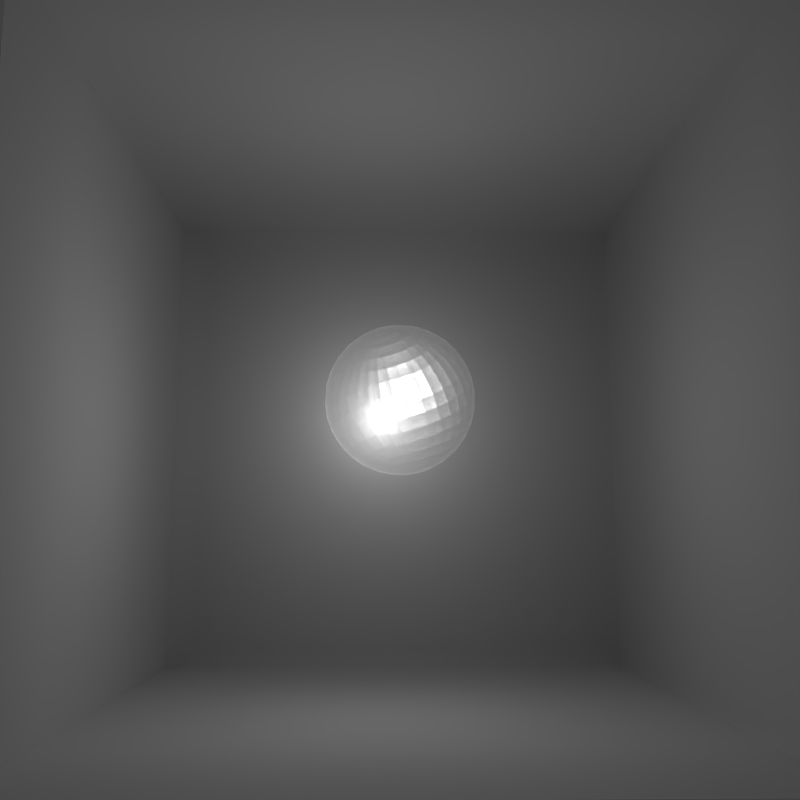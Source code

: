# Source: discoball.blend  (saved by Blender 2.76.0; exported with 4.5.12 LTS)
import bpy
from mathutils import Matrix  # noqa: F401  (used for matrix-valued properties, if any)

bpy.ops.wm.read_factory_settings(use_empty=True)
scene = bpy.context.scene
scene.name = 'Scene'

# ---- collections
col_collection_1 = bpy.data.collections.new('Collection 1'); scene.collection.children.link(col_collection_1)

# ---- images (referenced by path relative to the original .blend; pixels are not part of the script)
import os
ASSET_DIR = os.environ.get("B2B_ASSET_DIR", "")  # directory of the original .blend (textures are referenced by path, not embedded)
HERE = os.path.dirname(os.path.abspath(__file__))  # packed textures are extracted next to this script under _unpacked/

def load_image(name, relpath, width, height, colorspace="sRGB"):
    """Load a texture the original file referenced (path relative to the .blend, or extracted next to this script)."""
    p = next((c for c in (os.path.join(HERE, relpath), os.path.join(ASSET_DIR, relpath)) if relpath and os.path.exists(c)), "")
    if p:
        img = bpy.data.images.load(p, check_existing=True)
        img.name = name
    else:  # same state as the original file: an image datablock whose file is absent (Cycles renders it pink)
        img = bpy.data.images.new(name, width, height)
        img.source = "FILE"
        img.filepath = "//" + (relpath or name)
    img.colorspace_settings.name = colorspace
    return img
img_disco_ball_texture_png = load_image('disco-ball_texture.png', 'disco-ball_texture.png', 1024, 1024, 'sRGB')

# ---- materials (node trees are filled in below, after node groups)
mat_material_003 = bpy.data.materials.new('Material.003')
mat_material_003.alpha_threshold = 0.0
mat_material_003.roughness = 0.5
mat_material_001 = bpy.data.materials.new('Material.001')
mat_material_001.alpha_threshold = 0.0
mat_material_001.roughness = 0.5
mat_material = bpy.data.materials.new('Material')
mat_material.alpha_threshold = 0.0
mat_material.roughness = 0.5

# ---- material node trees
mat_material_003.use_nodes = True; mat_material_003.node_tree.nodes.clear()
_N = mat_material_003.node_tree.nodes; _L = mat_material_003.node_tree.links
n0 = _N.new('ShaderNodeVolumeScatter'); n0.name = 'Volume Scatter'; n0.location = (10, 300)
n0.width = 140
n0.inputs[1].default_value = 0.3
n0.inputs[2].default_value = 0.4
n1 = _N.new('ShaderNodeOutputMaterial'); n1.name = 'Material Output'; n1.location = (295, 160)
_L.new(n0.outputs[0], n1.inputs[1])
n1.is_active_output = True
mat_material_001.use_nodes = True; mat_material_001.node_tree.nodes.clear()
_N = mat_material_001.node_tree.nodes; _L = mat_material_001.node_tree.links
n0 = _N.new('ShaderNodeTexCoord'); n0.name = 'Texture Coordinate'; n0.location = (4, 702)
n1 = _N.new('ShaderNodeBsdfTransparent'); n1.name = 'Transparent BSDF'; n1.location = (34, -132)
n2 = _N.new('ShaderNodeBsdfDiffuse'); n2.name = 'Diffuse BSDF'; n2.location = (17, 21)
n3 = _N.new('ShaderNodeMixShader'); n3.name = 'Mix Shader'; n3.location = (255, 17)
n4 = _N.new('ShaderNodeTexImage'); n4.name = 'Image Texture'; n4.location = (411, 329)
n4.width = 140
n4.image = img_disco_ball_texture_png
n5 = _N.new('ShaderNodeOutputMaterial'); n5.name = 'Material Output'; n5.location = (695, -381)
n6 = _N.new('ShaderNodeMixShader'); n6.name = 'Mix Shader.001'; n6.location = (475, -223)
n6.inputs[0].default_value = 0.7909
n7 = _N.new('ShaderNodeBsdfAnisotropic'); n7.name = 'Glossy BSDF'; n7.location = (194, -268)
n7.distribution = 'GGX'
n7.inputs[1].default_value = 0.4472
n8 = _N.new('ShaderNodeMapping'); n8.name = 'Mapping'; n8.location = (23, 409)
n8.vector_type = 'TEXTURE'
n8.inputs[3].default_value = (0.06, 0.07, 1.0)
_L.new(n2.outputs[0], n3.inputs[1])
_L.new(n0.outputs[2], n8.inputs[0])
_L.new(n8.outputs[0], n4.inputs[0])
_L.new(n3.outputs[0], n6.inputs[1])
_L.new(n1.outputs[0], n3.inputs[2])
_L.new(n4.outputs[1], n3.inputs[0])
_L.new(n6.outputs[0], n5.inputs[0])
_L.new(n7.outputs[0], n6.inputs[2])
n5.is_active_output = True
mat_material.use_nodes = True; mat_material.node_tree.nodes.clear()
_N = mat_material.node_tree.nodes; _L = mat_material.node_tree.links
n0 = _N.new('ShaderNodeOutputMaterial'); n0.name = 'Material Output'; n0.location = (300, 300)
n1 = _N.new('ShaderNodeBsdfDiffuse'); n1.name = 'Diffuse BSDF'; n1.location = (10, 300)
_L.new(n1.outputs[0], n0.inputs[0])
n0.is_active_output = True

# ---- world
world_world = bpy.data.worlds.new('World'); scene.world = world_world
world_world.color = (0.05088, 0.05088, 0.05088)
world_world.use_sun_shadow = False
world_world.sun_shadow_jitter_overblur = 0.0
world_world.cycles.sampling_method = 'MANUAL'
world_world.cycles.sample_map_resolution = 256

# ---- cameras
cam_camera_002 = bpy.data.cameras.new('Camera.002')
cam_camera_002.clip_end = 100.0
cam_camera_002.lens = 35.0
cam_camera_002.sensor_width = 32.0
cam_camera_002.sensor_height = 18.0
cam_camera_002.display_size = 2.0
cam_camera_002.dof.focus_distance = 0.0

# ---- lights
light_lamp = bpy.data.lights.new('Lamp', 'POINT')
light_lamp.transmission_factor = 0.0
light_lamp.cutoff_distance = 30.0
light_lamp.energy = 1.0
light_lamp.shadow_buffer_clip_start = 1.001
light_lamp.shadow_soft_size = 0.0001
light_lamp.shadow_maximum_resolution = 0.006
light_lamp.use_absolute_resolution = True
light_lamp.cycles.use_multiple_importance_sampling = False
light_lamp.use_nodes = True; light_lamp.node_tree.nodes.clear()
_N = light_lamp.node_tree.nodes; _L = light_lamp.node_tree.links
n0 = _N.new('ShaderNodeOutputLight'); n0.name = 'Lamp Output'; n0.location = (300, 300)
n1 = _N.new('ShaderNodeEmission'); n1.name = 'Emission'; n1.location = (10, 300)
n1.inputs[1].default_value = 100.0
_L.new(n1.outputs[0], n0.inputs[0])
n0.is_active_output = True

# ---- meshes
me_cube = bpy.data.meshes.new('Cube')
me_cube.from_pydata([(-1.0, -1.0, -1.0), (-1.0, -1.0, 1.0), (-1.0, 1.0, -1.0), (-1.0, 1.0, 1.0), (1.0, -1.0, -1.0), (1.0, -1.0, 1.0), (1.0, 1.0, -1.0), (1.0, 1.0, 1.0)], [], [(1, 3, 2, 0), (3, 7, 6, 2), (7, 5, 4, 6), (5, 1, 0, 4), (0, 2, 6, 4), (5, 7, 3, 1)])
me_cube.materials.append(mat_material_003)
me_cube.use_remesh_preserve_volume = False
me_cube.use_remesh_preserve_attributes = False
me_cube.use_mirror_vertex_groups = False
me_cube.update()
me_sphere = bpy.data.meshes.new('Sphere')
me_sphere.from_pydata([(-0.1951, 5.96e-08, 0.9808), (-0.3827, 5.96e-08, 0.9239), (-0.5556, 5.96e-08, 0.8315), (-0.7071, 5.96e-08, 0.7071), (-0.8315, 5.96e-08, 0.5556), (-0.9239, 5.96e-08, 0.3827), (-0.9808, 5.96e-08, 0.1951), (-1.0, 5.96e-08, 1.341e-07), (-0.9808, 5.96e-08, -0.1951), (-0.9239, 5.96e-08, -0.3827), (-0.8315, 5.96e-08, -0.5556), (-0.7071, 5.96e-08, -0.7071), (-0.5556, 5.96e-08, -0.8315), (-0.3827, 5.96e-08, -0.9239), (-0.1951, 5.96e-08, -0.9808), (-0.1913, 0.03806, 0.9808), (-0.3753, 0.07466, 0.9239), (-0.5449, 0.1084, 0.8315), (-0.6935, 0.1379, 0.7071), (-0.8155, 0.1622, 0.5556), (-0.9061, 0.1802, 0.3827), (-0.9619, 0.1913, 0.1951), (-0.9808, 0.1951, 1.341e-07), (-0.9619, 0.1913, -0.1951), (-0.9061, 0.1802, -0.3827), (-0.8155, 0.1622, -0.5556), (-0.6935, 0.1379, -0.7071), (-0.5449, 0.1084, -0.8315), (-0.3753, 0.07466, -0.9239), (-0.1913, 0.03806, -0.9808), (-0.1802, 0.07466, 0.9808), (-0.3536, 0.1464, 0.9239), (-0.5133, 0.2126, 0.8315), (-0.6533, 0.2706, 0.7071), (-0.7682, 0.3182, 0.5556), (-0.8536, 0.3536, 0.3827), (-0.9061, 0.3753, 0.1951), (-0.9239, 0.3827, 1.341e-07), (-0.9061, 0.3753, -0.1951), (-0.8536, 0.3536, -0.3827), (-0.7682, 0.3182, -0.5556), (-0.6533, 0.2706, -0.7071), (-0.5133, 0.2126, -0.8315), (-0.3536, 0.1464, -0.9239), (-0.1802, 0.07466, -0.9808), (-0.1622, 0.1084, 0.9808), (-0.3182, 0.2126, 0.9239), (-0.4619, 0.3087, 0.8315), (-0.5879, 0.3928, 0.7071), (-0.6913, 0.4619, 0.5556), (-0.7682, 0.5133, 0.3827), (-0.8155, 0.5449, 0.1951), (-0.8315, 0.5556, 1.341e-07), (-0.8155, 0.5449, -0.1951), (-0.7682, 0.5133, -0.3827), (-0.6913, 0.4619, -0.5556), (-0.5879, 0.3928, -0.7071), (-0.4619, 0.3087, -0.8315), (-0.3182, 0.2126, -0.9239), (-0.1622, 0.1084, -0.9808), (-0.138, 0.138, 0.9808), (-0.2706, 0.2706, 0.9239), (-0.3928, 0.3928, 0.8315), (-0.5, 0.5, 0.7071), (-0.5879, 0.5879, 0.5556), (-0.6533, 0.6533, 0.3827), (-0.6935, 0.6935, 0.1951), (-0.7071, 0.7071, 1.341e-07), (-0.6935, 0.6935, -0.1951), (-0.6533, 0.6533, -0.3827), (-0.5879, 0.5879, -0.5556), (-0.5, 0.5, -0.7071), (-0.3928, 0.3928, -0.8315), (-0.2706, 0.2706, -0.9239), (-0.1379, 0.1379, -0.9808), (-0.1084, 0.1622, 0.9808), (-0.2126, 0.3182, 0.9239), (-0.3087, 0.4619, 0.8315), (-0.3928, 0.5879, 0.7071), (-0.4619, 0.6913, 0.5556), (-0.5133, 0.7682, 0.3827), (-0.5449, 0.8155, 0.1951), (-0.5556, 0.8315, 1.341e-07), (-0.5449, 0.8155, -0.1951), (-0.5133, 0.7682, -0.3827), (-0.4619, 0.6913, -0.5556), (-0.3928, 0.5879, -0.7071), (-0.3087, 0.4619, -0.8315), (-0.2126, 0.3182, -0.9239), (-0.1084, 0.1622, -0.9808), (-0.07466, 0.1802, 0.9808), (-0.1464, 0.3536, 0.9239), (-0.2126, 0.5133, 0.8315), (-0.2706, 0.6533, 0.7071), (-0.3182, 0.7682, 0.5556), (-0.3536, 0.8536, 0.3827), (-0.3753, 0.9061, 0.1951), (-0.3827, 0.9239, 1.341e-07), (-0.3753, 0.9061, -0.1951), (-0.3536, 0.8536, -0.3827), (-0.3182, 0.7682, -0.5556), (-0.2706, 0.6533, -0.7071), (-0.2126, 0.5133, -0.8315), (-0.1464, 0.3536, -0.9239), (-0.07466, 0.1802, -0.9808), (-0.03806, 0.1913, 0.9808), (-0.07466, 0.3753, 0.9239), (-0.1084, 0.5449, 0.8315), (-0.1379, 0.6935, 0.7071), (-0.1622, 0.8155, 0.5556), (-0.1802, 0.9061, 0.3827), (-0.1913, 0.9619, 0.1951), (-0.1951, 0.9808, 1.341e-07), (-0.1913, 0.9619, -0.1951), (-0.1802, 0.9061, -0.3827), (-0.1622, 0.8155, -0.5556), (-0.1379, 0.6935, -0.7071), (-0.1084, 0.5449, -0.8315), (-0.07466, 0.3753, -0.9239), (-0.03806, 0.1913, -0.9808), (-1.341e-07, 0.1951, 0.9808), (-1.341e-07, 0.3827, 0.9239), (-1.341e-07, 0.5556, 0.8315), (-1.341e-07, 0.7071, 0.7071), (-1.341e-07, 0.8315, 0.5556), (-1.341e-07, 0.9239, 0.3827), (1.043e-07, 0.9808, 0.1951), (1.043e-07, 1.0, 1.341e-07), (1.043e-07, 0.9808, -0.1951), (-1.341e-07, 0.9239, -0.3827), (-1.341e-07, 0.8315, -0.5556), (-1.341e-07, 0.7071, -0.7071), (-1.341e-07, 0.5556, -0.8315), (-1.341e-07, 0.3827, -0.9239), (-1.341e-07, 0.1951, -0.9808), (0.03806, 0.1913, 0.9808), (0.07466, 0.3753, 0.9239), (0.1084, 0.5449, 0.8315), (0.1379, 0.6935, 0.7071), (0.1622, 0.8155, 0.5556), (0.1802, 0.9061, 0.3827), (0.1913, 0.9619, 0.1951), (0.1951, 0.9808, 1.341e-07), (0.1913, 0.9619, -0.1951), (0.1802, 0.9061, -0.3827), (0.1622, 0.8155, -0.5556), (0.1379, 0.6935, -0.7071), (0.1084, 0.5449, -0.8315), (0.07466, 0.3753, -0.9239), (0.03806, 0.1913, -0.9808), (0.07466, 0.1802, 0.9808), (0.1464, 0.3536, 0.9239), (0.2126, 0.5133, 0.8315), (0.2706, 0.6533, 0.7071), (0.3182, 0.7682, 0.5556), (0.3536, 0.8536, 0.3827), (0.3753, 0.9061, 0.1951), (0.3827, 0.9239, 1.341e-07), (0.3753, 0.9061, -0.1951), (0.3536, 0.8536, -0.3827), (0.3182, 0.7682, -0.5556), (0.2706, 0.6533, -0.7071), (0.2126, 0.5133, -0.8315), (0.1464, 0.3536, -0.9239), (0.07466, 0.1802, -0.9808), (0.1084, 0.1622, 0.9808), (0.2126, 0.3182, 0.9239), (0.3087, 0.4619, 0.8315), (0.3928, 0.5879, 0.7071), (0.4619, 0.6913, 0.5556), (0.5133, 0.7682, 0.3827), (0.5449, 0.8155, 0.1951), (0.5556, 0.8315, 1.341e-07), (0.5449, 0.8155, -0.1951), (0.5133, 0.7682, -0.3827), (0.4619, 0.6913, -0.5556), (0.3928, 0.5879, -0.7071), (0.3087, 0.4619, -0.8315), (0.2126, 0.3182, -0.9239), (0.1084, 0.1622, -0.9808), (0.1379, 0.138, 0.9808), (0.2706, 0.2706, 0.9239), (0.3928, 0.3928, 0.8315), (0.5, 0.5, 0.7071), (0.5879, 0.5879, 0.5556), (0.6533, 0.6533, 0.3827), (0.6935, 0.6935, 0.1951), (0.7071, 0.7071, 1.341e-07), (0.6935, 0.6935, -0.1951), (0.6533, 0.6533, -0.3827), (0.5879, 0.5879, -0.5556), (0.5, 0.5, -0.7071), (0.3928, 0.3928, -0.8315), (0.2706, 0.2706, -0.9239), (0.1379, 0.1379, -0.9808), (0.1622, 0.1084, 0.9808), (0.3182, 0.2126, 0.9239), (0.4619, 0.3087, 0.8315), (0.5879, 0.3928, 0.7071), (0.6913, 0.4619, 0.5556), (0.7682, 0.5133, 0.3827), (0.8155, 0.5449, 0.1951), (0.8315, 0.5556, 1.341e-07), (0.8155, 0.5449, -0.1951), (0.7682, 0.5133, -0.3827), (0.6913, 0.4619, -0.5556), (0.5879, 0.3928, -0.7071), (0.4619, 0.3087, -0.8315), (0.3182, 0.2126, -0.9239), (0.1622, 0.1084, -0.9808), (0.1802, 0.07466, 0.9808), (0.3536, 0.1464, 0.9239), (0.5133, 0.2126, 0.8315), (0.6533, 0.2706, 0.7071), (0.7682, 0.3182, 0.5556), (0.8536, 0.3536, 0.3827), (0.9061, 0.3753, 0.1951), (0.9239, 0.3827, 1.341e-07), (0.9061, 0.3753, -0.1951), (0.8536, 0.3536, -0.3827), (0.7682, 0.3182, -0.5556), (0.6533, 0.2706, -0.7071), (0.5133, 0.2126, -0.8315), (0.3536, 0.1464, -0.9239), (0.1802, 0.07466, -0.9808), (0.1913, 0.03806, 0.9808), (0.3753, 0.07466, 0.9239), (0.5449, 0.1084, 0.8315), (0.6935, 0.1379, 0.7071), (0.8155, 0.1622, 0.5556), (0.9061, 0.1802, 0.3827), (0.9619, 0.1913, 0.1951), (0.9808, 0.1951, 1.341e-07), (0.9619, 0.1913, -0.1951), (0.9061, 0.1802, -0.3827), (0.8155, 0.1622, -0.5556), (0.6935, 0.1379, -0.7071), (0.5449, 0.1084, -0.8315), (0.3753, 0.07466, -0.9239), (0.1913, 0.03806, -0.9808), (0.1951, 5.96e-08, 0.9808), (0.3827, 5.96e-08, 0.9239), (0.5556, 5.96e-08, 0.8315), (0.7071, 5.96e-08, 0.7071), (0.8315, 5.96e-08, 0.5556), (0.9239, 5.96e-08, 0.3827), (0.9808, 5.96e-08, 0.1951), (1.0, 5.96e-08, 1.341e-07), (0.9808, 5.96e-08, -0.1951), (0.9239, 5.96e-08, -0.3827), (0.8315, 5.96e-08, -0.5556), (0.7071, 5.96e-08, -0.7071), (0.5556, 5.96e-08, -0.8315), (0.3827, 5.96e-08, -0.9239), (0.1951, 5.96e-08, -0.9808), (0.1913, -0.03806, 0.9808), (0.3753, -0.07466, 0.9239), (0.5449, -0.1084, 0.8315), (0.6935, -0.1379, 0.7071), (0.8155, -0.1622, 0.5556), (0.9061, -0.1802, 0.3827), (0.9619, -0.1913, 0.1951), (0.9808, -0.1951, 1.341e-07), (0.9619, -0.1913, -0.1951), (0.9061, -0.1802, -0.3827), (0.8155, -0.1622, -0.5556), (0.6935, -0.1379, -0.7071), (0.5449, -0.1084, -0.8315), (0.3753, -0.07466, -0.9239), (0.1913, -0.03806, -0.9808), (0.1802, -0.07466, 0.9808), (0.3536, -0.1464, 0.9239), (0.5133, -0.2126, 0.8315), (0.6533, -0.2706, 0.7071), (0.7682, -0.3182, 0.5556), (0.8536, -0.3536, 0.3827), (0.9061, -0.3753, 0.1951), (0.9239, -0.3827, 1.341e-07), (0.9061, -0.3753, -0.1951), (0.8536, -0.3536, -0.3827), (0.7682, -0.3182, -0.5556), (0.6533, -0.2706, -0.7071), (0.5133, -0.2126, -0.8315), (0.3536, -0.1464, -0.9239), (0.1802, -0.07466, -0.9808), (0.1622, -0.1084, 0.9808), (0.3182, -0.2126, 0.9239), (0.4619, -0.3087, 0.8315), (0.5879, -0.3928, 0.7071), (0.6913, -0.4619, 0.5556), (0.7682, -0.5133, 0.3827), (0.8155, -0.5449, 0.1951), (0.8315, -0.5556, 1.341e-07), (0.8155, -0.5449, -0.1951), (0.7682, -0.5133, -0.3827), (0.6913, -0.4619, -0.5556), (0.5879, -0.3928, -0.7071), (0.4619, -0.3087, -0.8315), (0.3182, -0.2126, -0.9239), (0.1622, -0.1084, -0.9808), (0.1379, -0.1379, 0.9808), (0.2706, -0.2706, 0.9239), (0.3928, -0.3928, 0.8315), (0.5, -0.5, 0.7071), (0.5879, -0.5879, 0.5556), (0.6533, -0.6533, 0.3827), (0.6935, -0.6935, 0.1951), (0.7071, -0.7071, 1.341e-07), (0.6935, -0.6935, -0.1951), (0.6533, -0.6533, -0.3827), (0.5879, -0.5879, -0.5556), (0.5, -0.5, -0.7071), (0.3928, -0.3928, -0.8315), (0.2706, -0.2706, -0.9239), (0.1379, -0.1379, -0.9808), (0.1084, -0.1622, 0.9808), (0.2126, -0.3182, 0.9239), (0.3087, -0.4619, 0.8315), (0.3928, -0.5879, 0.7071), (0.4619, -0.6913, 0.5556), (0.5133, -0.7682, 0.3827), (0.5449, -0.8155, 0.1951), (0.5556, -0.8315, 1.341e-07), (0.5449, -0.8155, -0.1951), (0.5133, -0.7682, -0.3827), (0.4619, -0.6913, -0.5556), (0.3928, -0.5879, -0.7071), (0.3087, -0.4619, -0.8315), (0.2126, -0.3182, -0.9239), (0.1084, -0.1622, -0.9808), (-1.341e-07, 5.96e-08, -1.0), (0.07466, -0.1802, 0.9808), (0.1464, -0.3536, 0.9239), (0.2126, -0.5133, 0.8315), (0.2706, -0.6533, 0.7071), (0.3182, -0.7682, 0.5556), (0.3536, -0.8536, 0.3827), (0.3753, -0.9061, 0.1951), (0.3827, -0.9239, 1.341e-07), (0.3753, -0.9061, -0.1951), (0.3536, -0.8536, -0.3827), (0.3182, -0.7682, -0.5556), (0.2706, -0.6533, -0.7071), (0.2126, -0.5133, -0.8315), (0.1464, -0.3536, -0.9239), (0.07466, -0.1802, -0.9808), (0.03806, -0.1913, 0.9808), (0.07466, -0.3753, 0.9239), (0.1084, -0.5449, 0.8315), (0.1379, -0.6935, 0.7071), (0.1622, -0.8155, 0.5556), (0.1802, -0.9061, 0.3827), (0.1913, -0.9619, 0.1951), (0.1951, -0.9808, 1.341e-07), (0.1913, -0.9619, -0.1951), (0.1802, -0.9061, -0.3827), (0.1622, -0.8155, -0.5556), (0.1379, -0.6935, -0.7071), (0.1084, -0.5449, -0.8315), (0.07466, -0.3753, -0.9239), (0.03806, -0.1913, -0.9808), (-1.341e-07, -0.1951, 0.9808), (-1.341e-07, -0.3827, 0.9239), (-1.341e-07, -0.5556, 0.8315), (-1.341e-07, -0.7071, 0.7071), (-1.341e-07, -0.8315, 0.5556), (-1.341e-07, -0.9239, 0.3827), (-3.725e-07, -0.9808, 0.1951), (-1.341e-07, -1.0, 1.341e-07), (-3.725e-07, -0.9808, -0.1951), (-1.341e-07, -0.9239, -0.3827), (-1.341e-07, -0.8315, -0.5556), (-1.341e-07, -0.7071, -0.7071), (-1.341e-07, -0.5556, -0.8315), (-1.341e-07, -0.3827, -0.9239), (-1.341e-07, -0.1951, -0.9808), (-0.03806, -0.1913, 0.9808), (-0.07466, -0.3753, 0.9239), (-0.1084, -0.5449, 0.8315), (-0.1379, -0.6935, 0.7071), (-0.1622, -0.8155, 0.5556), (-0.1802, -0.9061, 0.3827), (-0.1913, -0.9619, 0.1951), (-0.1951, -0.9808, 1.341e-07), (-0.1913, -0.9619, -0.1951), (-0.1802, -0.9061, -0.3827), (-0.1622, -0.8155, -0.5556), (-0.1379, -0.6935, -0.7071), (-0.1084, -0.5449, -0.8315), (-0.07466, -0.3753, -0.9239), (-0.03806, -0.1913, -0.9808), (-0.07466, -0.1802, 0.9808), (-0.1464, -0.3536, 0.9239), (-0.2126, -0.5133, 0.8315), (-0.2706, -0.6533, 0.7071), (-0.3182, -0.7682, 0.5556), (-0.3536, -0.8536, 0.3827), (-0.3753, -0.9061, 0.1951), (-0.3827, -0.9239, 1.341e-07), (-0.3753, -0.9061, -0.1951), (-0.3536, -0.8536, -0.3827), (-0.3182, -0.7682, -0.5556), (-0.2706, -0.6533, -0.7071), (-0.2126, -0.5133, -0.8315), (-0.1464, -0.3536, -0.9239), (-0.07466, -0.1802, -0.9808), (-0.1084, -0.1622, 0.9808), (-0.2126, -0.3182, 0.9239), (-0.3087, -0.4619, 0.8315), (-0.3928, -0.5879, 0.7071), (-0.4619, -0.6913, 0.5556), (-0.5133, -0.7682, 0.3827), (-0.5449, -0.8155, 0.1951), (-0.5556, -0.8315, 1.341e-07), (-0.5449, -0.8155, -0.1951), (-0.5133, -0.7682, -0.3827), (-0.4619, -0.6913, -0.5556), (-0.3928, -0.5879, -0.7071), (-0.3087, -0.4619, -0.8315), (-0.2126, -0.3182, -0.9239), (-0.1084, -0.1622, -0.9808), (-0.1379, -0.1379, 0.9808), (-0.2706, -0.2706, 0.9239), (-0.3928, -0.3928, 0.8315), (-0.5, -0.5, 0.7071), (-0.5879, -0.5879, 0.5556), (-0.6533, -0.6533, 0.3827), (-0.6935, -0.6935, 0.1951), (-0.7071, -0.7071, 1.341e-07), (-0.6935, -0.6935, -0.1951), (-0.6533, -0.6533, -0.3827), (-0.5879, -0.5879, -0.5556), (-0.5, -0.5, -0.7071), (-0.3928, -0.3928, -0.8315), (-0.2706, -0.2706, -0.9239), (-0.1379, -0.1379, -0.9808), (-0.1622, -0.1084, 0.9808), (-0.3182, -0.2126, 0.9239), (-0.4619, -0.3087, 0.8315), (-0.5879, -0.3928, 0.7071), (-0.6913, -0.4619, 0.5556), (-0.7682, -0.5133, 0.3827), (-0.8155, -0.5449, 0.1951), (-0.8315, -0.5556, 1.341e-07), (-0.8155, -0.5449, -0.1951), (-0.7682, -0.5133, -0.3827), (-0.6913, -0.4619, -0.5556), (-0.5879, -0.3928, -0.7071), (-0.4619, -0.3087, -0.8315), (-0.3182, -0.2126, -0.9239), (-0.1622, -0.1084, -0.9808), (-3.725e-07, -1.788e-07, 1.0), (-0.1802, -0.07466, 0.9808), (-0.3536, -0.1464, 0.9239), (-0.5133, -0.2126, 0.8315), (-0.6533, -0.2706, 0.7071), (-0.7682, -0.3182, 0.5556), (-0.8536, -0.3536, 0.3827), (-0.9061, -0.3753, 0.1951), (-0.9239, -0.3827, 1.341e-07), (-0.9061, -0.3753, -0.1951), (-0.8536, -0.3536, -0.3827), (-0.7682, -0.3182, -0.5556), (-0.6533, -0.2706, -0.7071), (-0.5133, -0.2126, -0.8315), (-0.3536, -0.1464, -0.9239), (-0.1802, -0.07466, -0.9808), (-0.1913, -0.03806, 0.9808), (-0.3753, -0.07466, 0.9239), (-0.5449, -0.1084, 0.8315), (-0.6935, -0.1379, 0.7071), (-0.8155, -0.1622, 0.5556), (-0.9061, -0.1802, 0.3827), (-0.9619, -0.1913, 0.1951), (-0.9808, -0.1951, 1.341e-07), (-0.9619, -0.1913, -0.1951), (-0.9061, -0.1802, -0.3827), (-0.8155, -0.1622, -0.5556), (-0.6935, -0.1379, -0.7071), (-0.5449, -0.1084, -0.8315), (-0.3753, -0.07466, -0.9239), (-0.1913, -0.03806, -0.9808)], [], [(8, 7, 22, 23), (1, 0, 15, 16), (9, 8, 23, 24), (2, 1, 16, 17), (10, 9, 24, 25), (3, 2, 17, 18), (11, 10, 25, 26), (4, 3, 18, 19), (12, 11, 26, 27), (5, 4, 19, 20), (13, 12, 27, 28), (6, 5, 20, 21), (14, 13, 28, 29), (7, 6, 21, 22), (22, 21, 36, 37), (23, 22, 37, 38), (16, 15, 30, 31), (24, 23, 38, 39), (17, 16, 31, 32), (25, 24, 39, 40), (18, 17, 32, 33), (26, 25, 40, 41), (19, 18, 33, 34), (27, 26, 41, 42), (20, 19, 34, 35), (28, 27, 42, 43), (21, 20, 35, 36), (29, 28, 43, 44), (41, 40, 55, 56), (34, 33, 48, 49), (42, 41, 56, 57), (35, 34, 49, 50), (43, 42, 57, 58), (36, 35, 50, 51), (44, 43, 58, 59), (37, 36, 51, 52), (38, 37, 52, 53), (31, 30, 45, 46), (39, 38, 53, 54), (32, 31, 46, 47), (40, 39, 54, 55), (33, 32, 47, 48), (53, 52, 67, 68), (46, 45, 60, 61), (54, 53, 68, 69), (47, 46, 61, 62), (55, 54, 69, 70), (48, 47, 62, 63), (56, 55, 70, 71), (49, 48, 63, 64), (57, 56, 71, 72), (50, 49, 64, 65), (58, 57, 72, 73), (51, 50, 65, 66), (59, 58, 73, 74), (52, 51, 66, 67), (64, 63, 78, 79), (72, 71, 86, 87), (65, 64, 79, 80), (73, 72, 87, 88), (66, 65, 80, 81), (74, 73, 88, 89), (67, 66, 81, 82), (68, 67, 82, 83), (61, 60, 75, 76), (69, 68, 83, 84), (62, 61, 76, 77), (70, 69, 84, 85), (63, 62, 77, 78), (71, 70, 85, 86), (83, 82, 97, 98), (76, 75, 90, 91), (84, 83, 98, 99), (77, 76, 91, 92), (85, 84, 99, 100), (78, 77, 92, 93), (86, 85, 100, 101), (79, 78, 93, 94), (87, 86, 101, 102), (80, 79, 94, 95), (88, 87, 102, 103), (81, 80, 95, 96), (89, 88, 103, 104), (82, 81, 96, 97), (102, 101, 116, 117), (95, 94, 109, 110), (103, 102, 117, 118), (96, 95, 110, 111), (104, 103, 118, 119), (97, 96, 111, 112), (98, 97, 112, 113), (91, 90, 105, 106), (99, 98, 113, 114), (92, 91, 106, 107), (100, 99, 114, 115), (93, 92, 107, 108), (101, 100, 115, 116), (94, 93, 108, 109), (114, 113, 128, 129), (107, 106, 121, 122), (115, 114, 129, 130), (108, 107, 122, 123), (116, 115, 130, 131), (109, 108, 123, 124), (117, 116, 131, 132), (110, 109, 124, 125), (118, 117, 132, 133), (111, 110, 125, 126), (119, 118, 133, 134), (112, 111, 126, 127), (113, 112, 127, 128), (106, 105, 120, 121), (133, 132, 147, 148), (126, 125, 140, 141), (134, 133, 148, 149), (127, 126, 141, 142), (128, 127, 142, 143), (121, 120, 135, 136), (129, 128, 143, 144), (122, 121, 136, 137), (130, 129, 144, 145), (123, 122, 137, 138), (131, 130, 145, 146), (124, 123, 138, 139), (132, 131, 146, 147), (125, 124, 139, 140), (137, 136, 151, 152), (145, 144, 159, 160), (138, 137, 152, 153), (146, 145, 160, 161), (139, 138, 153, 154), (147, 146, 161, 162), (140, 139, 154, 155), (148, 147, 162, 163), (141, 140, 155, 156), (149, 148, 163, 164), (142, 141, 156, 157), (143, 142, 157, 158), (136, 135, 150, 151), (144, 143, 158, 159), (156, 155, 170, 171), (164, 163, 178, 179), (157, 156, 171, 172), (158, 157, 172, 173), (151, 150, 165, 166), (159, 158, 173, 174), (152, 151, 166, 167), (160, 159, 174, 175), (153, 152, 167, 168), (161, 160, 175, 176), (154, 153, 168, 169), (162, 161, 176, 177), (155, 154, 169, 170), (163, 162, 177, 178), (175, 174, 189, 190), (168, 167, 182, 183), (176, 175, 190, 191), (169, 168, 183, 184), (177, 176, 191, 192), (170, 169, 184, 185), (178, 177, 192, 193), (171, 170, 185, 186), (179, 178, 193, 194), (172, 171, 186, 187), (173, 172, 187, 188), (166, 165, 180, 181), (174, 173, 188, 189), (167, 166, 181, 182), (194, 193, 208, 209), (187, 186, 201, 202), (188, 187, 202, 203), (181, 180, 195, 196), (189, 188, 203, 204), (182, 181, 196, 197), (190, 189, 204, 205), (183, 182, 197, 198), (191, 190, 205, 206), (184, 183, 198, 199), (192, 191, 206, 207), (185, 184, 199, 200), (193, 192, 207, 208), (186, 185, 200, 201), (198, 197, 212, 213), (206, 205, 220, 221), (199, 198, 213, 214), (207, 206, 221, 222), (200, 199, 214, 215), (208, 207, 222, 223), (201, 200, 215, 216), (209, 208, 223, 224), (202, 201, 216, 217), (203, 202, 217, 218), (196, 195, 210, 211), (204, 203, 218, 219), (197, 196, 211, 212), (205, 204, 219, 220), (217, 216, 231, 232), (218, 217, 232, 233), (211, 210, 225, 226), (219, 218, 233, 234), (212, 211, 226, 227), (220, 219, 234, 235), (213, 212, 227, 228), (221, 220, 235, 236), (214, 213, 228, 229), (222, 221, 236, 237), (215, 214, 229, 230), (223, 222, 237, 238), (216, 215, 230, 231), (224, 223, 238, 239), (236, 235, 250, 251), (229, 228, 243, 244), (237, 236, 251, 252), (230, 229, 244, 245), (238, 237, 252, 253), (231, 230, 245, 246), (239, 238, 253, 254), (232, 231, 246, 247), (233, 232, 247, 248), (226, 225, 240, 241), (234, 233, 248, 249), (227, 226, 241, 242), (235, 234, 249, 250), (228, 227, 242, 243), (248, 247, 262, 263), (241, 240, 255, 256), (249, 248, 263, 264), (242, 241, 256, 257), (250, 249, 264, 265), (243, 242, 257, 258), (251, 250, 265, 266), (244, 243, 258, 259), (252, 251, 266, 267), (245, 244, 259, 260), (253, 252, 267, 268), (246, 245, 260, 261), (254, 253, 268, 269), (247, 246, 261, 262), (267, 266, 281, 282), (260, 259, 274, 275), (268, 267, 282, 283), (261, 260, 275, 276), (269, 268, 283, 284), (262, 261, 276, 277), (263, 262, 277, 278), (256, 255, 270, 271), (264, 263, 278, 279), (257, 256, 271, 272), (265, 264, 279, 280), (258, 257, 272, 273), (266, 265, 280, 281), (259, 258, 273, 274), (271, 270, 285, 286), (279, 278, 293, 294), (272, 271, 286, 287), (280, 279, 294, 295), (273, 272, 287, 288), (281, 280, 295, 296), (274, 273, 288, 289), (282, 281, 296, 297), (275, 274, 289, 290), (283, 282, 297, 298), (276, 275, 290, 291), (284, 283, 298, 299), (277, 276, 291, 292), (278, 277, 292, 293), (290, 289, 304, 305), (298, 297, 312, 313), (291, 290, 305, 306), (299, 298, 313, 314), (292, 291, 306, 307), (293, 292, 307, 308), (286, 285, 300, 301), (294, 293, 308, 309), (287, 286, 301, 302), (295, 294, 309, 310), (288, 287, 302, 303), (296, 295, 310, 311), (289, 288, 303, 304), (297, 296, 311, 312), (309, 308, 323, 324), (302, 301, 316, 317), (310, 309, 324, 325), (303, 302, 317, 318), (311, 310, 325, 326), (304, 303, 318, 319), (312, 311, 326, 327), (305, 304, 319, 320), (313, 312, 327, 328), (306, 305, 320, 321), (314, 313, 328, 329), (307, 306, 321, 322), (308, 307, 322, 323), (301, 300, 315, 316), (328, 327, 343, 344), (321, 320, 336, 337), (329, 328, 344, 345), (322, 321, 337, 338), (323, 322, 338, 339), (316, 315, 331, 332), (324, 323, 339, 340), (317, 316, 332, 333), (325, 324, 340, 341), (318, 317, 333, 334), (326, 325, 341, 342), (319, 318, 334, 335), (327, 326, 342, 343), (320, 319, 335, 336), (333, 332, 347, 348), (341, 340, 355, 356), (334, 333, 348, 349), (342, 341, 356, 357), (335, 334, 349, 350), (343, 342, 357, 358), (336, 335, 350, 351), (344, 343, 358, 359), (337, 336, 351, 352), (345, 344, 359, 360), (338, 337, 352, 353), (339, 338, 353, 354), (332, 331, 346, 347), (340, 339, 354, 355), (352, 351, 366, 367), (360, 359, 374, 375), (353, 352, 367, 368), (354, 353, 368, 369), (347, 346, 361, 362), (355, 354, 369, 370), (348, 347, 362, 363), (356, 355, 370, 371), (349, 348, 363, 364), (357, 356, 371, 372), (350, 349, 364, 365), (358, 357, 372, 373), (351, 350, 365, 366), (359, 358, 373, 374), (371, 370, 385, 386), (364, 363, 378, 379), (372, 371, 386, 387), (365, 364, 379, 380), (373, 372, 387, 388), (366, 365, 380, 381), (374, 373, 388, 389), (367, 366, 381, 382), (375, 374, 389, 390), (368, 367, 382, 383), (369, 368, 383, 384), (362, 361, 376, 377), (370, 369, 384, 385), (363, 362, 377, 378), (390, 389, 404, 405), (383, 382, 397, 398), (384, 383, 398, 399), (377, 376, 391, 392), (385, 384, 399, 400), (378, 377, 392, 393), (386, 385, 400, 401), (379, 378, 393, 394), (387, 386, 401, 402), (380, 379, 394, 395), (388, 387, 402, 403), (381, 380, 395, 396), (389, 388, 403, 404), (382, 381, 396, 397), (402, 401, 416, 417), (395, 394, 409, 410), (403, 402, 417, 418), (396, 395, 410, 411), (404, 403, 418, 419), (397, 396, 411, 412), (405, 404, 419, 420), (398, 397, 412, 413), (399, 398, 413, 414), (392, 391, 406, 407), (400, 399, 414, 415), (393, 392, 407, 408), (401, 400, 415, 416), (394, 393, 408, 409), (414, 413, 428, 429), (407, 406, 421, 422), (415, 414, 429, 430), (408, 407, 422, 423), (416, 415, 430, 431), (409, 408, 423, 424), (417, 416, 431, 432), (410, 409, 424, 425), (418, 417, 432, 433), (411, 410, 425, 426), (419, 418, 433, 434), (412, 411, 426, 427), (420, 419, 434, 435), (413, 412, 427, 428), (425, 424, 439, 440), (433, 432, 447, 448), (426, 425, 440, 441), (434, 433, 448, 449), (427, 426, 441, 442), (435, 434, 449, 450), (428, 427, 442, 443), (429, 428, 443, 444), (422, 421, 436, 437), (430, 429, 444, 445), (423, 422, 437, 438), (431, 430, 445, 446), (424, 423, 438, 439), (432, 431, 446, 447), (444, 443, 459, 460), (437, 436, 452, 453), (445, 444, 460, 461), (438, 437, 453, 454), (446, 445, 461, 462), (439, 438, 454, 455), (447, 446, 462, 463), (440, 439, 455, 456), (448, 447, 463, 464), (441, 440, 456, 457), (449, 448, 464, 465), (442, 441, 457, 458), (450, 449, 465, 466), (443, 442, 458, 459), (464, 463, 478, 479), (457, 456, 471, 472), (465, 464, 479, 480), (458, 457, 472, 473), (466, 465, 480, 481), (459, 458, 473, 474), (460, 459, 474, 475), (453, 452, 467, 468), (461, 460, 475, 476), (454, 453, 468, 469), (462, 461, 476, 477), (455, 454, 469, 470), (463, 462, 477, 478), (456, 455, 470, 471), (0, 451, 15), (330, 14, 29), (15, 451, 30), (330, 29, 44), (30, 451, 45), (330, 44, 59), (45, 451, 60), (330, 59, 74), (60, 451, 75), (330, 74, 89), (75, 451, 90), (330, 89, 104), (90, 451, 105), (330, 104, 119), (105, 451, 120), (330, 119, 134), (120, 451, 135), (330, 134, 149), (135, 451, 150), (330, 149, 164), (150, 451, 165), (330, 164, 179), (165, 451, 180), (330, 179, 194), (180, 451, 195), (330, 194, 209), (195, 451, 210), (330, 209, 224), (210, 451, 225), (330, 224, 239), (225, 451, 240), (330, 239, 254), (330, 254, 269), (240, 451, 255), (255, 451, 270), (330, 269, 284), (270, 451, 285), (330, 284, 299), (285, 451, 300), (330, 299, 314), (300, 451, 315), (330, 314, 329), (315, 451, 331), (330, 329, 345), (331, 451, 346), (330, 345, 360), (346, 451, 361), (330, 360, 375), (361, 451, 376), (330, 375, 390), (376, 451, 391), (330, 390, 405), (391, 451, 406), (330, 405, 420), (406, 451, 421), (330, 420, 435), (421, 451, 436), (330, 435, 450), (436, 451, 452), (330, 450, 466), (452, 451, 467), (330, 466, 481), (468, 467, 0, 1), (476, 475, 8, 9), (469, 468, 1, 2), (477, 476, 9, 10), (470, 469, 2, 3), (478, 477, 10, 11), (471, 470, 3, 4), (479, 478, 11, 12), (472, 471, 4, 5), (480, 479, 12, 13), (473, 472, 5, 6), (481, 480, 13, 14), (474, 473, 6, 7), (467, 451, 0), (330, 481, 14), (475, 474, 7, 8)])
_uv = me_sphere.uv_layers.new(name='UVMap')
_uv.uv.foreach_set('vector', [0.2503, 0.4356, 0.2576, 0.4964, 0.2272, 0.5107, 0.22, 0.4498, 0.3361, 0.8529, 0.3894, 0.9015, 0.3765, 0.9111, 0.3125, 0.8656, 0.2425, 0.3749, 0.2503, 0.4356, 0.22, 0.4498, 0.2125, 0.3891, 0.3093, 0.7968, 0.3361, 0.8529, 0.3125, 0.8656, 0.2817, 0.8106, 0.2333, 0.3146, 0.2425, 0.3749, 0.2125, 0.3891, 0.2037, 0.3286, 0.293, 0.7382, 0.3093, 0.7968, 0.2817, 0.8106, 0.2638, 0.7523, 0.2214, 0.2548, 0.2333, 0.3146, 0.2037, 0.3286, 0.1928, 0.2686, 0.2816, 0.6784, 0.293, 0.7382, 0.2638, 0.7523, 0.2516, 0.6926, 0.2043, 0.1964, 0.2214, 0.2548, 0.1928, 0.2686, 0.1774, 0.2097, 0.2726, 0.618, 0.2816, 0.6784, 0.2516, 0.6926, 0.2423, 0.6322, 0.1755, 0.1409, 0.2043, 0.1964, 0.1774, 0.2097, 0.1525, 0.1531, 0.2648, 0.5573, 0.2726, 0.618, 0.2423, 0.6322, 0.2344, 0.5715, 0.1171, 0.09377, 0.1755, 0.1409, 0.1525, 0.1531, 0.1039, 0.1029, 0.2576, 0.4964, 0.2648, 0.5573, 0.2344, 0.5715, 0.2272, 0.5107, 0.2272, 0.5107, 0.2344, 0.5715, 0.2036, 0.5856, 0.1966, 0.5246, 0.22, 0.4498, 0.2272, 0.5107, 0.1966, 0.5246, 0.1899, 0.4636, 0.3125, 0.8656, 0.3765, 0.9111, 0.3643, 0.9216, 0.2873, 0.8792, 0.2125, 0.3891, 0.22, 0.4498, 0.1899, 0.4636, 0.1828, 0.4026, 0.2817, 0.8106, 0.3125, 0.8656, 0.2873, 0.8792, 0.2525, 0.8248, 0.2037, 0.3286, 0.2125, 0.3891, 0.1828, 0.4026, 0.1748, 0.3418, 0.2638, 0.7523, 0.2817, 0.8106, 0.2525, 0.8248, 0.2333, 0.7665, 0.1928, 0.2686, 0.2037, 0.3286, 0.1748, 0.3418, 0.165, 0.2815, 0.2516, 0.6926, 0.2638, 0.7523, 0.2333, 0.7665, 0.2207, 0.7068, 0.1774, 0.2097, 0.1928, 0.2686, 0.165, 0.2815, 0.1515, 0.222, 0.2423, 0.6322, 0.2516, 0.6926, 0.2207, 0.7068, 0.2114, 0.6464, 0.1525, 0.1531, 0.1774, 0.2097, 0.1515, 0.222, 0.1303, 0.1642, 0.2344, 0.5715, 0.2423, 0.6322, 0.2114, 0.6464, 0.2036, 0.5856, 0.1039, 0.1029, 0.1525, 0.1531, 0.1303, 0.1642, 0.09022, 0.1111, 0.165, 0.2815, 0.1748, 0.3418, 0.1464, 0.3539, 0.1378, 0.2931, 0.2207, 0.7068, 0.2333, 0.7665, 0.2012, 0.7805, 0.1887, 0.7205, 0.1515, 0.222, 0.165, 0.2815, 0.1378, 0.2931, 0.1264, 0.2329, 0.2114, 0.6464, 0.2207, 0.7068, 0.1887, 0.7205, 0.1797, 0.6598, 0.1303, 0.1642, 0.1515, 0.222, 0.1264, 0.2329, 0.1088, 0.174, 0.2036, 0.5856, 0.2114, 0.6464, 0.1797, 0.6598, 0.1724, 0.5988, 0.09022, 0.1111, 0.1303, 0.1642, 0.1088, 0.174, 0.07623, 0.1183, 0.1966, 0.5246, 0.2036, 0.5856, 0.1724, 0.5988, 0.1659, 0.5376, 0.1899, 0.4636, 0.1966, 0.5246, 0.1659, 0.5376, 0.1598, 0.4763, 0.2873, 0.8792, 0.3643, 0.9216, 0.3533, 0.9327, 0.2597, 0.8933, 0.1828, 0.4026, 0.1899, 0.4636, 0.1598, 0.4763, 0.1534, 0.415, 0.2525, 0.8248, 0.2873, 0.8792, 0.2597, 0.8933, 0.221, 0.839, 0.1748, 0.3418, 0.1828, 0.4026, 0.1534, 0.415, 0.1464, 0.3539, 0.2333, 0.7665, 0.2525, 0.8248, 0.221, 0.839, 0.2012, 0.7805, 0.1598, 0.4763, 0.1659, 0.5376, 0.1349, 0.5491, 0.1296, 0.4876, 0.2597, 0.8933, 0.3533, 0.9327, 0.3441, 0.9443, 0.2284, 0.9076, 0.1534, 0.415, 0.1598, 0.4763, 0.1296, 0.4876, 0.1242, 0.426, 0.221, 0.839, 0.2597, 0.8933, 0.2284, 0.9076, 0.1867, 0.8527, 0.1464, 0.3539, 0.1534, 0.415, 0.1242, 0.426, 0.1182, 0.3645, 0.2012, 0.7805, 0.221, 0.839, 0.1867, 0.8527, 0.1671, 0.7936, 0.1378, 0.2931, 0.1464, 0.3539, 0.1182, 0.3645, 0.1111, 0.3032, 0.1887, 0.7205, 0.2012, 0.7805, 0.1671, 0.7936, 0.1554, 0.7331, 0.1264, 0.2329, 0.1378, 0.2931, 0.1111, 0.3032, 0.1018, 0.2423, 0.1797, 0.6598, 0.1887, 0.7205, 0.1554, 0.7331, 0.1471, 0.6721, 0.1088, 0.174, 0.1264, 0.2329, 0.1018, 0.2423, 0.08765, 0.1823, 0.1724, 0.5988, 0.1797, 0.6598, 0.1471, 0.6721, 0.1406, 0.6107, 0.07623, 0.1183, 0.1088, 0.174, 0.08765, 0.1823, 0.062, 0.1243, 0.1659, 0.5376, 0.1724, 0.5988, 0.1406, 0.6107, 0.1349, 0.5491, 0.1554, 0.7331, 0.1671, 0.7936, 0.1309, 0.8051, 0.1207, 0.744, 0.1018, 0.2423, 0.1111, 0.3032, 0.08474, 0.3115, 0.07752, 0.25, 0.1471, 0.6721, 0.1554, 0.7331, 0.1207, 0.744, 0.1137, 0.6825, 0.08765, 0.1823, 0.1018, 0.2423, 0.07752, 0.25, 0.06681, 0.1889, 0.1406, 0.6107, 0.1471, 0.6721, 0.1137, 0.6825, 0.1082, 0.6207, 0.062, 0.1243, 0.08765, 0.1823, 0.06681, 0.1889, 0.04757, 0.1291, 0.1349, 0.5491, 0.1406, 0.6107, 0.1082, 0.6207, 0.1036, 0.5589, 0.1296, 0.4876, 0.1349, 0.5491, 0.1036, 0.5589, 0.0993, 0.497, 0.2284, 0.9076, 0.3441, 0.9443, 0.3383, 0.9563, 0.1915, 0.9215, 0.1242, 0.426, 0.1296, 0.4876, 0.0993, 0.497, 0.09497, 0.4351, 0.1867, 0.8527, 0.2284, 0.9076, 0.1915, 0.9215, 0.1489, 0.8651, 0.1182, 0.3645, 0.1242, 0.426, 0.09497, 0.4351, 0.09028, 0.3732, 0.1671, 0.7936, 0.1867, 0.8527, 0.1489, 0.8651, 0.1309, 0.8051, 0.1111, 0.3032, 0.1182, 0.3645, 0.09028, 0.3732, 0.08474, 0.3115, 0.0993, 0.497, 0.1036, 0.5589, 0.07197, 0.5664, 0.06886, 0.5042, 0.1915, 0.9215, 0.3383, 0.9563, 0.3399, 0.9685, 0.146, 0.9339, 0.09497, 0.4351, 0.0993, 0.497, 0.06886, 0.5042, 0.06577, 0.442, 0.1489, 0.8651, 0.1915, 0.9215, 0.146, 0.9339, 0.107, 0.8754, 0.09028, 0.3732, 0.09497, 0.4351, 0.06577, 0.442, 0.06245, 0.3798, 0.1309, 0.8051, 0.1489, 0.8651, 0.107, 0.8754, 0.09247, 0.8143, 0.08474, 0.3115, 0.09028, 0.3732, 0.06245, 0.3798, 0.05856, 0.3177, 0.1207, 0.744, 0.1309, 0.8051, 0.09247, 0.8143, 0.0846, 0.7526, 0.07752, 0.25, 0.08474, 0.3115, 0.05856, 0.3177, 0.05353, 0.2557, 0.1137, 0.6825, 0.1207, 0.744, 0.0846, 0.7526, 0.07935, 0.6906, 0.06681, 0.1889, 0.07752, 0.25, 0.05353, 0.2557, 0.04615, 0.1939, 0.1082, 0.6207, 0.1137, 0.6825, 0.07935, 0.6906, 0.07535, 0.6285, 0.04757, 0.1291, 0.06681, 0.1889, 0.04615, 0.1939, 0.03302, 0.1327, 0.1036, 0.5589, 0.1082, 0.6207, 0.07535, 0.6285, 0.07197, 0.5664, 0.05353, 0.2557, 0.05856, 0.3177, 0.03249, 0.3217, 0.02969, 0.2594, 0.07935, 0.6906, 0.0846, 0.7526, 0.0474, 0.7584, 0.04433, 0.6961, 0.04615, 0.1939, 0.05353, 0.2557, 0.02969, 0.2594, 0.0256, 0.1971, 0.07535, 0.6285, 0.07935, 0.6906, 0.04433, 0.6961, 0.04201, 0.6337, 0.03302, 0.1327, 0.04615, 0.1939, 0.0256, 0.1971, 0.01837, 0.135, 0.07197, 0.5664, 0.07535, 0.6285, 0.04201, 0.6337, 0.04007, 0.5713, 0.06886, 0.5042, 0.07197, 0.5664, 0.04007, 0.5713, 0.0383, 0.5089, 0.146, 0.9339, 0.3399, 0.9685, 0.3622, 0.9802, 0.08837, 0.9436, 0.06577, 0.442, 0.06886, 0.5042, 0.0383, 0.5089, 0.03655, 0.4465, 0.107, 0.8754, 0.146, 0.9339, 0.08837, 0.9436, 0.06107, 0.8826, 0.06245, 0.3798, 0.06577, 0.442, 0.03655, 0.4465, 0.03467, 0.3841, 0.09247, 0.8143, 0.107, 0.8754, 0.06107, 0.8826, 0.0521, 0.8206, 0.05856, 0.3177, 0.06245, 0.3798, 0.03467, 0.3841, 0.03249, 0.3217, 0.0846, 0.7526, 0.09247, 0.8143, 0.0521, 0.8206, 0.0474, 0.7584, 0.03655, 0.4465, 0.0383, 0.5089, 0.007653, 0.5109, 0.0073, 0.4484, 0.06107, 0.8826, 0.08837, 0.9436, 0.0185, 0.9483, 0.01236, 0.8859, 0.03467, 0.3841, 0.03655, 0.4465, 0.0073, 0.4484, 0.006923, 0.386, 0.0521, 0.8206, 0.06107, 0.8826, 0.01236, 0.8859, 0.01047, 0.8234, 0.03249, 0.3217, 0.03467, 0.3841, 0.006923, 0.386, 0.006486, 0.3235, 0.0474, 0.7584, 0.0521, 0.8206, 0.01047, 0.8234, 0.009504, 0.7609, 0.02969, 0.2594, 0.03249, 0.3217, 0.006486, 0.3235, 0.005926, 0.261, 0.04433, 0.6961, 0.0474, 0.7584, 0.009504, 0.7609, 0.008875, 0.6984, 0.0256, 0.1971, 0.02969, 0.2594, 0.005926, 0.261, 0.00511, 0.1985, 0.04201, 0.6337, 0.04433, 0.6961, 0.008875, 0.6984, 0.008404, 0.6359, 0.01837, 0.135, 0.0256, 0.1971, 0.00511, 0.1985, 0.003671, 0.136, 0.04007, 0.5713, 0.04201, 0.6337, 0.008404, 0.6359, 0.008011, 0.5734, 0.0383, 0.5089, 0.04007, 0.5713, 0.008011, 0.5734, 0.007653, 0.5109, 0.08837, 0.9436, 0.3622, 0.9802, 0.4574, 0.9885, 0.0185, 0.9483, 1.005, 0.1985, 1.006, 0.261, 0.9822, 0.2604, 0.9846, 0.198, 1.008, 0.6359, 1.009, 0.6984, 0.9733, 0.6976, 0.9747, 0.6352, 1.004, 0.136, 1.005, 0.1985, 0.9846, 0.198, 0.989, 0.1357, 1.008, 0.5734, 1.008, 0.6359, 0.9747, 0.6352, 0.9759, 0.5727, 1.008, 0.5109, 1.008, 0.5734, 0.9759, 0.5727, 0.977, 0.5103, 1.018, 0.9483, 0.4574, 0.9885, 0.6055, 0.9852, 0.9453, 0.9467, 1.007, 0.4484, 1.008, 0.5109, 0.977, 0.5103, 0.978, 0.4478, 1.012, 0.8859, 1.018, 0.9483, 0.9453, 0.9467, 0.963, 0.8848, 1.007, 0.386, 1.007, 0.4484, 0.978, 0.4478, 0.9792, 0.3853, 1.01, 0.8234, 1.012, 0.8859, 0.963, 0.8848, 0.9686, 0.8225, 1.006, 0.3235, 1.007, 0.386, 0.9792, 0.3853, 0.9805, 0.3229, 1.01, 0.7609, 1.01, 0.8234, 0.9686, 0.8225, 0.9715, 0.7601, 1.006, 0.261, 1.006, 0.3235, 0.9805, 0.3229, 0.9822, 0.2604, 1.009, 0.6984, 1.01, 0.7609, 0.9715, 0.7601, 0.9733, 0.6976, 0.963, 0.8848, 0.9453, 0.9467, 0.8811, 0.9392, 0.9155, 0.8795, 0.9792, 0.3853, 0.978, 0.4478, 0.9488, 0.4445, 0.9514, 0.3822, 0.9686, 0.8225, 0.963, 0.8848, 0.9155, 0.8795, 0.9275, 0.8179, 0.9805, 0.3229, 0.9792, 0.3853, 0.9514, 0.3822, 0.9545, 0.32, 0.9715, 0.7601, 0.9686, 0.8225, 0.9275, 0.8179, 0.9339, 0.7559, 0.9822, 0.2604, 0.9805, 0.3229, 0.9545, 0.32, 0.9584, 0.2578, 0.9733, 0.6976, 0.9715, 0.7601, 0.9339, 0.7559, 0.9381, 0.6937, 0.9846, 0.198, 0.9822, 0.2604, 0.9584, 0.2578, 0.9641, 0.1957, 0.9747, 0.6352, 0.9733, 0.6976, 0.9381, 0.6937, 0.9412, 0.6315, 0.989, 0.1357, 0.9846, 0.198, 0.9641, 0.1957, 0.9743, 0.134, 0.9759, 0.5727, 0.9747, 0.6352, 0.9412, 0.6315, 0.9439, 0.5692, 0.977, 0.5103, 0.9759, 0.5727, 0.9439, 0.5692, 0.9464, 0.5068, 0.9453, 0.9467, 0.6055, 0.9852, 0.6532, 0.9745, 0.8811, 0.9392, 0.978, 0.4478, 0.977, 0.5103, 0.9464, 0.5068, 0.9488, 0.4445, 0.9412, 0.6315, 0.9381, 0.6937, 0.9034, 0.6869, 0.9081, 0.6249, 0.9743, 0.134, 0.9641, 0.1957, 0.9435, 0.1916, 0.9597, 0.1311, 0.9439, 0.5692, 0.9412, 0.6315, 0.9081, 0.6249, 0.9121, 0.5629, 0.9464, 0.5068, 0.9439, 0.5692, 0.9121, 0.5629, 0.9159, 0.5009, 0.8811, 0.9392, 0.6532, 0.9745, 0.6623, 0.9624, 0.8299, 0.9279, 0.9488, 0.4445, 0.9464, 0.5068, 0.9159, 0.5009, 0.9196, 0.4388, 0.9155, 0.8795, 0.8811, 0.9392, 0.8299, 0.9279, 0.8715, 0.8706, 0.9514, 0.3822, 0.9488, 0.4445, 0.9196, 0.4388, 0.9236, 0.3768, 0.9275, 0.8179, 0.9155, 0.8795, 0.8715, 0.8706, 0.888, 0.8101, 0.9545, 0.32, 0.9514, 0.3822, 0.9236, 0.3768, 0.9283, 0.3148, 0.9339, 0.7559, 0.9275, 0.8179, 0.888, 0.8101, 0.8972, 0.7486, 0.9584, 0.2578, 0.9545, 0.32, 0.9283, 0.3148, 0.9345, 0.2531, 0.9381, 0.6937, 0.9339, 0.7559, 0.8972, 0.7486, 0.9034, 0.6869, 0.9641, 0.1957, 0.9584, 0.2578, 0.9345, 0.2531, 0.9435, 0.1916, 0.9236, 0.3768, 0.9196, 0.4388, 0.8904, 0.4308, 0.8957, 0.3691, 0.888, 0.8101, 0.8715, 0.8706, 0.8317, 0.8591, 0.8507, 0.7996, 0.9283, 0.3148, 0.9236, 0.3768, 0.8957, 0.3691, 0.9021, 0.3076, 0.8972, 0.7486, 0.888, 0.8101, 0.8507, 0.7996, 0.8618, 0.7388, 0.9345, 0.2531, 0.9283, 0.3148, 0.9021, 0.3076, 0.9104, 0.2464, 0.9034, 0.6869, 0.8972, 0.7486, 0.8618, 0.7388, 0.8695, 0.6775, 0.9435, 0.1916, 0.9345, 0.2531, 0.9104, 0.2464, 0.9228, 0.1858, 0.9081, 0.6249, 0.9034, 0.6869, 0.8695, 0.6775, 0.8755, 0.616, 0.9597, 0.1311, 0.9435, 0.1916, 0.9228, 0.1858, 0.9452, 0.1268, 0.9121, 0.5629, 0.9081, 0.6249, 0.8755, 0.616, 0.8807, 0.5543, 0.9159, 0.5009, 0.9121, 0.5629, 0.8807, 0.5543, 0.8855, 0.4925, 0.8299, 0.9279, 0.6623, 0.9624, 0.6594, 0.9503, 0.7891, 0.9146, 0.9196, 0.4388, 0.9159, 0.5009, 0.8855, 0.4925, 0.8904, 0.4308, 0.8715, 0.8706, 0.8299, 0.9279, 0.7891, 0.9146, 0.8317, 0.8591, 0.9452, 0.1268, 0.9228, 0.1858, 0.9018, 0.1783, 0.9308, 0.1214, 0.8807, 0.5543, 0.8755, 0.616, 0.8434, 0.6049, 0.8495, 0.5435, 0.8855, 0.4925, 0.8807, 0.5543, 0.8495, 0.5435, 0.8553, 0.4821, 0.7891, 0.9146, 0.6594, 0.9503, 0.6516, 0.9384, 0.7554, 0.9005, 0.8904, 0.4308, 0.8855, 0.4925, 0.8553, 0.4821, 0.8612, 0.4207, 0.8317, 0.8591, 0.7891, 0.9146, 0.7554, 0.9005, 0.7957, 0.8459, 0.8957, 0.3691, 0.8904, 0.4308, 0.8612, 0.4207, 0.8677, 0.3594, 0.8507, 0.7996, 0.8317, 0.8591, 0.7957, 0.8459, 0.8155, 0.7872, 0.9021, 0.3076, 0.8957, 0.3691, 0.8677, 0.3594, 0.8755, 0.2984, 0.8618, 0.7388, 0.8507, 0.7996, 0.8155, 0.7872, 0.8277, 0.727, 0.9104, 0.2464, 0.9021, 0.3076, 0.8755, 0.2984, 0.886, 0.2378, 0.8695, 0.6775, 0.8618, 0.7388, 0.8277, 0.727, 0.8364, 0.6661, 0.9228, 0.1858, 0.9104, 0.2464, 0.886, 0.2378, 0.9018, 0.1783, 0.8755, 0.616, 0.8695, 0.6775, 0.8364, 0.6661, 0.8434, 0.6049, 0.8155, 0.7872, 0.7957, 0.8459, 0.7629, 0.8319, 0.7825, 0.7736, 0.8755, 0.2984, 0.8677, 0.3594, 0.8394, 0.3481, 0.8486, 0.2875, 0.8277, 0.727, 0.8155, 0.7872, 0.7825, 0.7736, 0.7951, 0.7138, 0.886, 0.2378, 0.8755, 0.2984, 0.8486, 0.2875, 0.8611, 0.2276, 0.8364, 0.6661, 0.8277, 0.727, 0.7951, 0.7138, 0.8043, 0.6532, 0.9018, 0.1783, 0.886, 0.2378, 0.8611, 0.2276, 0.8805, 0.1693, 0.8434, 0.6049, 0.8364, 0.6661, 0.8043, 0.6532, 0.8119, 0.5923, 0.9308, 0.1214, 0.9018, 0.1783, 0.8805, 0.1693, 0.9167, 0.1148, 0.8495, 0.5435, 0.8434, 0.6049, 0.8119, 0.5923, 0.8187, 0.5312, 0.8553, 0.4821, 0.8495, 0.5435, 0.8187, 0.5312, 0.8251, 0.4701, 0.7554, 0.9005, 0.6516, 0.9384, 0.6414, 0.927, 0.7261, 0.8862, 0.8612, 0.4207, 0.8553, 0.4821, 0.8251, 0.4701, 0.8319, 0.409, 0.7957, 0.8459, 0.7554, 0.9005, 0.7261, 0.8862, 0.7629, 0.8319, 0.8677, 0.3594, 0.8612, 0.4207, 0.8319, 0.409, 0.8394, 0.3481, 0.8187, 0.5312, 0.8119, 0.5923, 0.7809, 0.5786, 0.7881, 0.5177, 0.8251, 0.4701, 0.8187, 0.5312, 0.7881, 0.5177, 0.795, 0.4568, 0.7261, 0.8862, 0.6414, 0.927, 0.6297, 0.9162, 0.6998, 0.8723, 0.8319, 0.409, 0.8251, 0.4701, 0.795, 0.4568, 0.8024, 0.3959, 0.7629, 0.8319, 0.7261, 0.8862, 0.6998, 0.8723, 0.7326, 0.8176, 0.8394, 0.3481, 0.8319, 0.409, 0.8024, 0.3959, 0.8108, 0.3353, 0.7825, 0.7736, 0.7629, 0.8319, 0.7326, 0.8176, 0.7512, 0.7594, 0.8486, 0.2875, 0.8394, 0.3481, 0.8108, 0.3353, 0.8212, 0.2752, 0.7951, 0.7138, 0.7825, 0.7736, 0.7512, 0.7594, 0.7637, 0.6997, 0.8611, 0.2276, 0.8486, 0.2875, 0.8212, 0.2752, 0.8357, 0.216, 0.8043, 0.6532, 0.7951, 0.7138, 0.7637, 0.6997, 0.7731, 0.6393, 0.8805, 0.1693, 0.8611, 0.2276, 0.8357, 0.216, 0.8587, 0.1588, 0.8119, 0.5923, 0.8043, 0.6532, 0.7731, 0.6393, 0.7809, 0.5786, 0.9167, 0.1148, 0.8805, 0.1693, 0.8587, 0.1588, 0.9029, 0.1071, 0.8212, 0.2752, 0.8108, 0.3353, 0.7816, 0.3216, 0.793, 0.2618, 0.7637, 0.6997, 0.7512, 0.7594, 0.7214, 0.7452, 0.7333, 0.6854, 0.8357, 0.216, 0.8212, 0.2752, 0.793, 0.2618, 0.8093, 0.2032, 0.7731, 0.6393, 0.7637, 0.6997, 0.7333, 0.6854, 0.7425, 0.6251, 0.8587, 0.1588, 0.8357, 0.216, 0.8093, 0.2032, 0.8361, 0.1471, 0.7809, 0.5786, 0.7731, 0.6393, 0.7425, 0.6251, 0.7503, 0.5644, 0.9029, 0.1071, 0.8587, 0.1588, 0.8361, 0.1471, 0.8894, 0.09845, 0.7881, 0.5177, 0.7809, 0.5786, 0.7503, 0.5644, 0.7576, 0.5036, 0.795, 0.4568, 0.7881, 0.5177, 0.7576, 0.5036, 0.7648, 0.4427, 0.6998, 0.8723, 0.6297, 0.9162, 0.6171, 0.9062, 0.6755, 0.8591, 0.8024, 0.3959, 0.795, 0.4568, 0.7648, 0.4427, 0.7726, 0.382, 0.7326, 0.8176, 0.6998, 0.8723, 0.6755, 0.8591, 0.7043, 0.8036, 0.8108, 0.3353, 0.8024, 0.3959, 0.7726, 0.382, 0.7816, 0.3216, 0.7512, 0.7594, 0.7326, 0.8176, 0.7043, 0.8036, 0.7214, 0.7452, 0.7648, 0.4427, 0.7576, 0.5036, 0.7272, 0.4893, 0.7344, 0.4285, 0.6755, 0.8591, 0.6171, 0.9062, 0.6039, 0.8971, 0.6525, 0.8469, 0.7726, 0.382, 0.7648, 0.4427, 0.7344, 0.4285, 0.7423, 0.3678, 0.7043, 0.8036, 0.6755, 0.8591, 0.6525, 0.8469, 0.6774, 0.7903, 0.7816, 0.3216, 0.7726, 0.382, 0.7423, 0.3678, 0.7516, 0.3074, 0.7214, 0.7452, 0.7043, 0.8036, 0.6774, 0.7903, 0.6928, 0.7314, 0.793, 0.2618, 0.7816, 0.3216, 0.7516, 0.3074, 0.7638, 0.2477, 0.7333, 0.6854, 0.7214, 0.7452, 0.6928, 0.7314, 0.7037, 0.6714, 0.8093, 0.2032, 0.793, 0.2618, 0.7638, 0.2477, 0.7817, 0.1894, 0.7425, 0.6251, 0.7333, 0.6854, 0.7037, 0.6714, 0.7125, 0.6109, 0.8361, 0.1471, 0.8093, 0.2032, 0.7817, 0.1894, 0.8125, 0.1344, 0.7503, 0.5644, 0.7425, 0.6251, 0.7125, 0.6109, 0.72, 0.5502, 0.8894, 0.09845, 0.8361, 0.1471, 0.8125, 0.1344, 0.8765, 0.08885, 0.7576, 0.5036, 0.7503, 0.5644, 0.72, 0.5502, 0.7272, 0.4893, 0.7817, 0.1894, 0.7638, 0.2477, 0.7333, 0.2335, 0.7525, 0.1752, 0.7125, 0.6109, 0.7037, 0.6714, 0.6748, 0.6582, 0.6828, 0.5974, 0.8125, 0.1344, 0.7817, 0.1894, 0.7525, 0.1752, 0.7873, 0.1208, 0.72, 0.5502, 0.7125, 0.6109, 0.6828, 0.5974, 0.6899, 0.5364, 0.8765, 0.08885, 0.8125, 0.1344, 0.7873, 0.1208, 0.8643, 0.07845, 0.7272, 0.4893, 0.72, 0.5502, 0.6899, 0.5364, 0.6966, 0.4754, 0.7344, 0.4285, 0.7272, 0.4893, 0.6966, 0.4754, 0.7036, 0.4144, 0.6525, 0.8469, 0.6039, 0.8971, 0.5902, 0.8889, 0.6303, 0.8358, 0.7423, 0.3678, 0.7344, 0.4285, 0.7036, 0.4144, 0.7114, 0.3536, 0.6774, 0.7903, 0.6525, 0.8469, 0.6303, 0.8358, 0.6515, 0.778, 0.7516, 0.3074, 0.7423, 0.3678, 0.7114, 0.3536, 0.7207, 0.2932, 0.6928, 0.7314, 0.6774, 0.7903, 0.6515, 0.778, 0.665, 0.7185, 0.7638, 0.2477, 0.7516, 0.3074, 0.7207, 0.2932, 0.7333, 0.2335, 0.7037, 0.6714, 0.6928, 0.7314, 0.665, 0.7185, 0.6748, 0.6582, 0.6303, 0.8358, 0.5902, 0.8889, 0.5762, 0.8817, 0.6088, 0.826, 0.7114, 0.3536, 0.7036, 0.4144, 0.6724, 0.4012, 0.6797, 0.3402, 0.6515, 0.778, 0.6303, 0.8358, 0.6088, 0.826, 0.6264, 0.7671, 0.7207, 0.2932, 0.7114, 0.3536, 0.6797, 0.3402, 0.6887, 0.2795, 0.665, 0.7185, 0.6515, 0.778, 0.6264, 0.7671, 0.6378, 0.7069, 0.7333, 0.2335, 0.7207, 0.2932, 0.6887, 0.2795, 0.7012, 0.2195, 0.6748, 0.6582, 0.665, 0.7185, 0.6378, 0.7069, 0.6464, 0.6461, 0.7525, 0.1752, 0.7333, 0.2335, 0.7012, 0.2195, 0.721, 0.161, 0.6828, 0.5974, 0.6748, 0.6582, 0.6464, 0.6461, 0.6534, 0.585, 0.7873, 0.1208, 0.7525, 0.1752, 0.721, 0.161, 0.7597, 0.1067, 0.6899, 0.5364, 0.6828, 0.5974, 0.6534, 0.585, 0.6598, 0.5237, 0.8643, 0.07845, 0.7873, 0.1208, 0.7597, 0.1067, 0.8533, 0.06735, 0.6966, 0.4754, 0.6899, 0.5364, 0.6598, 0.5237, 0.6659, 0.4624, 0.7036, 0.4144, 0.6966, 0.4754, 0.6659, 0.4624, 0.6724, 0.4012, 0.6534, 0.585, 0.6464, 0.6461, 0.6182, 0.6355, 0.6242, 0.574, 0.7597, 0.1067, 0.721, 0.161, 0.6867, 0.1473, 0.7284, 0.09238, 0.6598, 0.5237, 0.6534, 0.585, 0.6242, 0.574, 0.6296, 0.5124, 0.8533, 0.06735, 0.7597, 0.1067, 0.7284, 0.09238, 0.8441, 0.05569, 0.6659, 0.4624, 0.6598, 0.5237, 0.6296, 0.5124, 0.6349, 0.4509, 0.6724, 0.4012, 0.6659, 0.4624, 0.6349, 0.4509, 0.6406, 0.3893, 0.6088, 0.826, 0.5762, 0.8817, 0.562, 0.8757, 0.5876, 0.8177, 0.6797, 0.3402, 0.6724, 0.4012, 0.6406, 0.3893, 0.6471, 0.3279, 0.6264, 0.7671, 0.6088, 0.826, 0.5876, 0.8177, 0.6018, 0.7577, 0.6887, 0.2795, 0.6797, 0.3402, 0.6471, 0.3279, 0.6554, 0.2669, 0.6378, 0.7069, 0.6264, 0.7671, 0.6018, 0.7577, 0.6111, 0.6968, 0.7012, 0.2195, 0.6887, 0.2795, 0.6554, 0.2669, 0.6671, 0.2064, 0.6464, 0.6461, 0.6378, 0.7069, 0.6111, 0.6968, 0.6182, 0.6355, 0.721, 0.161, 0.7012, 0.2195, 0.6671, 0.2064, 0.6867, 0.1473, 0.6471, 0.3279, 0.6406, 0.3893, 0.6082, 0.3793, 0.6137, 0.3175, 0.6018, 0.7577, 0.5876, 0.8177, 0.5668, 0.8111, 0.5775, 0.75, 0.6554, 0.2669, 0.6471, 0.3279, 0.6137, 0.3175, 0.6207, 0.256, 0.6111, 0.6968, 0.6018, 0.7577, 0.5775, 0.75, 0.5847, 0.6885, 0.6671, 0.2064, 0.6554, 0.2669, 0.6207, 0.256, 0.6309, 0.1949, 0.6182, 0.6355, 0.6111, 0.6968, 0.5847, 0.6885, 0.5903, 0.6268, 0.6867, 0.1473, 0.6671, 0.2064, 0.6309, 0.1949, 0.6489, 0.1349, 0.6242, 0.574, 0.6182, 0.6355, 0.5903, 0.6268, 0.595, 0.5649, 0.7284, 0.09238, 0.6867, 0.1473, 0.6489, 0.1349, 0.6915, 0.07853, 0.6296, 0.5124, 0.6242, 0.574, 0.595, 0.5649, 0.5993, 0.503, 0.8441, 0.05569, 0.7284, 0.09238, 0.6915, 0.07853, 0.8383, 0.04365, 0.6349, 0.4509, 0.6296, 0.5124, 0.5993, 0.503, 0.6036, 0.4411, 0.6406, 0.3893, 0.6349, 0.4509, 0.6036, 0.4411, 0.6082, 0.3793, 0.5876, 0.8177, 0.562, 0.8757, 0.5476, 0.8709, 0.5668, 0.8111, 0.6915, 0.07853, 0.6489, 0.1349, 0.607, 0.1246, 0.646, 0.06605, 0.5993, 0.503, 0.595, 0.5649, 0.5658, 0.558, 0.5689, 0.4958, 0.8383, 0.04365, 0.6915, 0.07853, 0.646, 0.06605, 0.8399, 0.03148, 0.6036, 0.4411, 0.5993, 0.503, 0.5689, 0.4958, 0.572, 0.4336, 0.6082, 0.3793, 0.6036, 0.4411, 0.572, 0.4336, 0.5753, 0.3715, 0.5668, 0.8111, 0.5476, 0.8709, 0.533, 0.8673, 0.5461, 0.8061, 0.6137, 0.3175, 0.6082, 0.3793, 0.5753, 0.3715, 0.5793, 0.3094, 0.5775, 0.75, 0.5668, 0.8111, 0.5461, 0.8061, 0.5535, 0.7443, 0.6207, 0.256, 0.6137, 0.3175, 0.5793, 0.3094, 0.5846, 0.2474, 0.5847, 0.6885, 0.5775, 0.75, 0.5535, 0.7443, 0.5586, 0.6823, 0.6309, 0.1949, 0.6207, 0.256, 0.5846, 0.2474, 0.5925, 0.1857, 0.5903, 0.6268, 0.5847, 0.6885, 0.5586, 0.6823, 0.5624, 0.6202, 0.6489, 0.1349, 0.6309, 0.1949, 0.5925, 0.1857, 0.607, 0.1246, 0.595, 0.5649, 0.5903, 0.6268, 0.5624, 0.6202, 0.5658, 0.558, 0.5535, 0.7443, 0.5461, 0.8061, 0.5256, 0.8029, 0.5297, 0.7406, 0.5846, 0.2474, 0.5793, 0.3094, 0.5443, 0.3039, 0.5474, 0.2416, 0.5586, 0.6823, 0.5535, 0.7443, 0.5297, 0.7406, 0.5325, 0.6783, 0.5925, 0.1857, 0.5846, 0.2474, 0.5474, 0.2416, 0.5521, 0.1794, 0.5624, 0.6202, 0.5586, 0.6823, 0.5325, 0.6783, 0.5347, 0.6159, 0.607, 0.1246, 0.5925, 0.1857, 0.5521, 0.1794, 0.5611, 0.1174, 0.5658, 0.558, 0.5624, 0.6202, 0.5347, 0.6159, 0.5365, 0.5535, 0.646, 0.06605, 0.607, 0.1246, 0.5611, 0.1174, 0.5884, 0.05642, 0.5689, 0.4958, 0.5658, 0.558, 0.5365, 0.5535, 0.5383, 0.4911, 0.8399, 0.03148, 0.646, 0.06605, 0.5884, 0.05642, 0.8622, 0.01982, 0.572, 0.4336, 0.5689, 0.4958, 0.5383, 0.4911, 0.5401, 0.4287, 0.5753, 0.3715, 0.572, 0.4336, 0.5401, 0.4287, 0.542, 0.3663, 0.5461, 0.8061, 0.533, 0.8673, 0.5184, 0.865, 0.5256, 0.8029, 0.5793, 0.3094, 0.5753, 0.3715, 0.542, 0.3663, 0.5443, 0.3039, 0.5383, 0.4911, 0.5365, 0.5535, 0.5073, 0.5516, 0.5077, 0.4891, 0.8622, 0.01982, 0.5884, 0.05642, 0.5185, 0.05168, 0.9574, 0.01151, 0.5401, 0.4287, 0.5383, 0.4911, 0.5077, 0.4891, 0.508, 0.4266, 0.542, 0.3663, 0.5401, 0.4287, 0.508, 0.4266, 0.5084, 0.3641, 0.5256, 0.8029, 0.5184, 0.865, 0.5037, 0.864, 0.5051, 0.8015, 0.5443, 0.3039, 0.542, 0.3663, 0.5084, 0.3641, 0.5089, 0.3016, 0.5297, 0.7406, 0.5256, 0.8029, 0.5051, 0.8015, 0.5059, 0.739, 0.5474, 0.2416, 0.5443, 0.3039, 0.5089, 0.3016, 0.5095, 0.2391, 0.5325, 0.6783, 0.5297, 0.7406, 0.5059, 0.739, 0.5065, 0.6765, 0.5521, 0.1794, 0.5474, 0.2416, 0.5095, 0.2391, 0.5105, 0.1766, 0.5347, 0.6159, 0.5325, 0.6783, 0.5065, 0.6765, 0.5069, 0.614, 0.5611, 0.1174, 0.5521, 0.1794, 0.5105, 0.1766, 0.5124, 0.1141, 0.5365, 0.5535, 0.5347, 0.6159, 0.5069, 0.614, 0.5073, 0.5516, 0.5884, 0.05642, 0.5611, 0.1174, 0.5124, 0.1141, 0.5185, 0.05168, 0.5095, 0.2391, 0.5089, 0.3016, 0.4733, 0.3024, 0.4715, 0.2399, 0.5065, 0.6765, 0.5059, 0.739, 0.4822, 0.7396, 0.4805, 0.6771, 0.5105, 0.1766, 0.5095, 0.2391, 0.4715, 0.2399, 0.4686, 0.1775, 0.5069, 0.614, 0.5065, 0.6765, 0.4805, 0.6771, 0.4792, 0.6147, 0.5124, 0.1141, 0.5105, 0.1766, 0.4686, 0.1775, 0.463, 0.1152, 0.5073, 0.5516, 0.5069, 0.614, 0.4792, 0.6147, 0.478, 0.5522, 0.5185, 0.05168, 0.5124, 0.1141, 0.463, 0.1152, 0.4453, 0.05331, 0.5077, 0.4891, 0.5073, 0.5516, 0.478, 0.5522, 0.477, 0.4897, 0.9574, 0.01151, 0.5185, 0.05168, 1.445, 0.05331, 1.105, 0.01482, 0.508, 0.4266, 0.5077, 0.4891, 0.477, 0.4897, 0.4759, 0.4273, 0.5084, 0.3641, 0.508, 0.4266, 0.4759, 0.4273, 0.4747, 0.3648, 0.5051, 0.8015, 0.5037, 0.864, 0.489, 0.8643, 0.4846, 0.802, 0.5089, 0.3016, 0.5084, 0.3641, 0.4747, 0.3648, 0.4733, 0.3024, 0.5059, 0.739, 0.5051, 0.8015, 0.4846, 0.802, 0.4822, 0.7396, 0.1055, 0.01482, 0.4453, 0.05331, 0.3811, 0.06077, 0.1532, 0.02552, 0.4759, 0.4273, 0.477, 0.4897, 0.4464, 0.4932, 0.4439, 0.4308, 0.4747, 0.3648, 0.4759, 0.4273, 0.4439, 0.4308, 0.4412, 0.3685, 0.4846, 0.802, 0.489, 0.8643, 0.4743, 0.866, 0.4641, 0.8043, 0.4733, 0.3024, 0.4747, 0.3648, 0.4412, 0.3685, 0.4381, 0.3063, 0.4822, 0.7396, 0.4846, 0.802, 0.4641, 0.8043, 0.4584, 0.7422, 0.4715, 0.2399, 0.4733, 0.3024, 0.4381, 0.3063, 0.4339, 0.2441, 0.4805, 0.6771, 0.4822, 0.7396, 0.4584, 0.7422, 0.4545, 0.68, 0.4686, 0.1775, 0.4715, 0.2399, 0.4339, 0.2441, 0.4275, 0.1821, 0.4792, 0.6147, 0.4805, 0.6771, 0.4545, 0.68, 0.4514, 0.6178, 0.463, 0.1152, 0.4686, 0.1775, 0.4275, 0.1821, 0.4155, 0.1205, 0.478, 0.5522, 0.4792, 0.6147, 0.4514, 0.6178, 0.4488, 0.5555, 0.4453, 0.05331, 0.463, 0.1152, 0.4155, 0.1205, 0.3811, 0.06077, 0.477, 0.4897, 0.478, 0.5522, 0.4488, 0.5555, 0.4464, 0.4932, 0.4275, 0.1821, 0.4339, 0.2441, 0.3972, 0.2514, 0.388, 0.1899, 0.4514, 0.6178, 0.4545, 0.68, 0.4283, 0.6852, 0.4236, 0.6232, 0.4155, 0.1205, 0.4275, 0.1821, 0.388, 0.1899, 0.3715, 0.1294, 0.4488, 0.5555, 0.4514, 0.6178, 0.4236, 0.6232, 0.4196, 0.5612, 0.3811, 0.06077, 0.4155, 0.1205, 0.3715, 0.1294, 0.3299, 0.07206, 0.4464, 0.4932, 0.4488, 0.5555, 0.4196, 0.5612, 0.4159, 0.4991, 0.1532, 0.02552, 0.3811, 0.06077, 0.3299, 0.07206, 0.1623, 0.03757, 0.4439, 0.4308, 0.4464, 0.4932, 0.4159, 0.4991, 0.4121, 0.4371, 0.4412, 0.3685, 0.4439, 0.4308, 0.4121, 0.4371, 0.4081, 0.3751, 0.4641, 0.8043, 0.4743, 0.866, 0.4597, 0.8689, 0.4435, 0.8084, 0.4381, 0.3063, 0.4412, 0.3685, 0.4081, 0.3751, 0.4034, 0.3131, 0.4584, 0.7422, 0.4641, 0.8043, 0.4435, 0.8084, 0.4345, 0.7469, 0.4339, 0.2441, 0.4381, 0.3063, 0.4034, 0.3131, 0.3972, 0.2514, 0.4545, 0.68, 0.4584, 0.7422, 0.4345, 0.7469, 0.4283, 0.6852, 0.4081, 0.3751, 0.4121, 0.4371, 0.3807, 0.4457, 0.3755, 0.384, 0.4435, 0.8084, 0.4597, 0.8689, 0.4452, 0.8732, 0.4228, 0.8142, 0.4034, 0.3131, 0.4081, 0.3751, 0.3755, 0.384, 0.3695, 0.3225, 0.4345, 0.7469, 0.4435, 0.8084, 0.4228, 0.8142, 0.4104, 0.7536, 0.3972, 0.2514, 0.4034, 0.3131, 0.3695, 0.3225, 0.3618, 0.2612, 0.4283, 0.6852, 0.4345, 0.7469, 0.4104, 0.7536, 0.4021, 0.6924, 0.388, 0.1899, 0.3972, 0.2514, 0.3618, 0.2612, 0.3507, 0.2004, 0.4236, 0.6232, 0.4283, 0.6852, 0.4021, 0.6924, 0.3957, 0.6309, 0.3715, 0.1294, 0.388, 0.1899, 0.3507, 0.2004, 0.3317, 0.1409, 0.4196, 0.5612, 0.4236, 0.6232, 0.3957, 0.6309, 0.3904, 0.5692, 0.3299, 0.07206, 0.3715, 0.1294, 0.3317, 0.1409, 0.2891, 0.08537, 0.4159, 0.4991, 0.4196, 0.5612, 0.3904, 0.5692, 0.3855, 0.5075, 0.1623, 0.03757, 0.3299, 0.07206, 0.2891, 0.08537, 0.1594, 0.04972, 0.4121, 0.4371, 0.4159, 0.4991, 0.3855, 0.5075, 0.3807, 0.4457, 0.3957, 0.6309, 0.4021, 0.6924, 0.3755, 0.7016, 0.3677, 0.6406, 0.3317, 0.1409, 0.3507, 0.2004, 0.3155, 0.2128, 0.2957, 0.1541, 0.3904, 0.5692, 0.3957, 0.6309, 0.3677, 0.6406, 0.3612, 0.5793, 0.2891, 0.08537, 0.3317, 0.1409, 0.2957, 0.1541, 0.2554, 0.09952, 0.3855, 0.5075, 0.3904, 0.5692, 0.3612, 0.5793, 0.3553, 0.5179, 0.1594, 0.04972, 0.2891, 0.08537, 0.2554, 0.09952, 0.1516, 0.06159, 0.3807, 0.4457, 0.3855, 0.5075, 0.3553, 0.5179, 0.3495, 0.4565, 0.3755, 0.384, 0.3807, 0.4457, 0.3495, 0.4565, 0.3434, 0.3951, 0.4228, 0.8142, 0.4452, 0.8732, 0.4308, 0.8786, 0.4018, 0.8217, 0.3695, 0.3225, 0.3755, 0.384, 0.3434, 0.3951, 0.3364, 0.3339, 0.4104, 0.7536, 0.4228, 0.8142, 0.4018, 0.8217, 0.386, 0.7622, 0.3618, 0.2612, 0.3695, 0.3225, 0.3364, 0.3339, 0.3277, 0.273, 0.4021, 0.6924, 0.4104, 0.7536, 0.386, 0.7622, 0.3755, 0.7016, 0.3507, 0.2004, 0.3618, 0.2612, 0.3277, 0.273, 0.3155, 0.2128, 0.3434, 0.3951, 0.3495, 0.4565, 0.3187, 0.4688, 0.3119, 0.4077, 0.4018, 0.8217, 0.4308, 0.8786, 0.4167, 0.8852, 0.3805, 0.8307, 0.3364, 0.3339, 0.3434, 0.3951, 0.3119, 0.4077, 0.3043, 0.3468, 0.386, 0.7622, 0.4018, 0.8217, 0.3805, 0.8307, 0.3611, 0.7724, 0.3277, 0.273, 0.3364, 0.3339, 0.3043, 0.3468, 0.2951, 0.2862, 0.3755, 0.7016, 0.386, 0.7622, 0.3611, 0.7724, 0.3486, 0.7125, 0.3155, 0.2128, 0.3277, 0.273, 0.2951, 0.2862, 0.2825, 0.2264, 0.3677, 0.6406, 0.3755, 0.7016, 0.3486, 0.7125, 0.3394, 0.6519, 0.2957, 0.1541, 0.3155, 0.2128, 0.2825, 0.2264, 0.2629, 0.1681, 0.3612, 0.5793, 0.3677, 0.6406, 0.3394, 0.6519, 0.3319, 0.591, 0.2554, 0.09952, 0.2957, 0.1541, 0.2629, 0.1681, 0.2261, 0.1138, 0.3553, 0.5179, 0.3612, 0.5793, 0.3319, 0.591, 0.3251, 0.5299, 0.1516, 0.06159, 0.2554, 0.09952, 0.2261, 0.1138, 0.1414, 0.07299, 0.3495, 0.4565, 0.3553, 0.5179, 0.3251, 0.5299, 0.3187, 0.4688, 0.2629, 0.1681, 0.2825, 0.2264, 0.2512, 0.2406, 0.2326, 0.1824, 0.3319, 0.591, 0.3394, 0.6519, 0.3108, 0.6647, 0.3024, 0.6041, 0.2261, 0.1138, 0.2629, 0.1681, 0.2326, 0.1824, 0.1998, 0.1277, 0.3251, 0.5299, 0.3319, 0.591, 0.3024, 0.6041, 0.295, 0.5432, 0.1414, 0.07299, 0.2261, 0.1138, 0.1998, 0.1277, 0.1297, 0.08375, 0.3187, 0.4688, 0.3251, 0.5299, 0.295, 0.5432, 0.2881, 0.4823, 0.3119, 0.4077, 0.3187, 0.4688, 0.2881, 0.4823, 0.2809, 0.4214, 0.3805, 0.8307, 0.4167, 0.8852, 0.4029, 0.8929, 0.3587, 0.8412, 0.3043, 0.3468, 0.3119, 0.4077, 0.2809, 0.4214, 0.2731, 0.3607, 0.3611, 0.7724, 0.3805, 0.8307, 0.3587, 0.8412, 0.3357, 0.784, 0.2951, 0.2862, 0.3043, 0.3468, 0.2731, 0.3607, 0.2637, 0.3003, 0.3486, 0.7125, 0.3611, 0.7724, 0.3357, 0.784, 0.3212, 0.7248, 0.2825, 0.2264, 0.2951, 0.2862, 0.2637, 0.3003, 0.2512, 0.2406, 0.3394, 0.6519, 0.3486, 0.7125, 0.3212, 0.7248, 0.3108, 0.6647, 0.3894, 0.9015, 0.5, 0.9265, 0.3765, 0.9111, 1.0, 0.07353, 1.117, 0.09377, 1.104, 0.1029, 0.3765, 0.9111, 0.5, 0.9265, 0.3643, 0.9216, 1.0, 0.07353, 1.104, 0.1029, 1.09, 0.1111, 0.3643, 0.9216, 0.5, 0.9265, 0.3533, 0.9327, 1.0, 0.07353, 1.09, 0.1111, 1.076, 0.1183, 0.3533, 0.9327, 0.5, 0.9265, 0.3441, 0.9443, 1.0, 0.07353, 1.076, 0.1183, 1.062, 0.1243, 0.3441, 0.9443, 0.5, 0.9265, 0.3383, 0.9563, 1.0, 0.07353, 1.062, 0.1243, 1.048, 0.1291, 0.3383, 0.9563, 0.5, 0.9265, 0.3399, 0.9685, 1.0, 0.07353, 1.048, 0.1291, 1.033, 0.1327, 0.3399, 0.9685, 0.5, 0.9265, 0.3622, 0.9802, 1.0, 0.07353, 1.033, 0.1327, 1.018, 0.135, 0.3622, 0.9802, 0.5, 0.9265, 0.4574, 0.9885, 1.0, 0.07353, 1.018, 0.135, 1.004, 0.136, 0.4574, 0.9885, 0.5, 0.9265, 0.6055, 0.9852, 1.0, 0.07353, 1.004, 0.136, 0.989, 0.1357, 0.6055, 0.9852, 0.5, 0.9265, 0.6532, 0.9745, 1.0, 0.07353, 0.989, 0.1357, 0.9743, 0.134, 0.6532, 0.9745, 0.5, 0.9265, 0.6623, 0.9624, 1.0, 0.07353, 0.9743, 0.134, 0.9597, 0.1311, 0.6623, 0.9624, 0.5, 0.9265, 0.6594, 0.9503, 1.0, 0.07353, 0.9597, 0.1311, 0.9452, 0.1268, 0.6594, 0.9503, 0.5, 0.9265, 0.6516, 0.9384, 1.0, 0.07353, 0.9452, 0.1268, 0.9308, 0.1214, 0.6516, 0.9384, 0.5, 0.9265, 0.6414, 0.927, 1.0, 0.07353, 0.9308, 0.1214, 0.9167, 0.1148, 0.6414, 0.927, 0.5, 0.9265, 0.6297, 0.9162, 1.0, 0.07353, 0.9167, 0.1148, 0.9029, 0.1071, 0.6297, 0.9162, 0.5, 0.9265, 0.6171, 0.9062, 1.0, 0.07353, 0.9029, 0.1071, 0.8894, 0.09845, 1.0, 0.07353, 0.8894, 0.09845, 0.8765, 0.08885, 0.6171, 0.9062, 0.5, 0.9265, 0.6039, 0.8971, 0.6039, 0.8971, 0.5, 0.9265, 0.5902, 0.8889, 1.0, 0.07353, 0.8765, 0.08885, 0.8643, 0.07845, 0.5902, 0.8889, 0.5, 0.9265, 0.5762, 0.8817, 1.0, 0.07353, 0.8643, 0.07845, 0.8533, 0.06735, 0.5762, 0.8817, 0.5, 0.9265, 0.562, 0.8757, 1.0, 0.07353, 0.8533, 0.06735, 0.8441, 0.05569, 0.562, 0.8757, 0.5, 0.9265, 0.5476, 0.8709, 1.0, 0.07353, 0.8441, 0.05569, 0.8383, 0.04365, 0.5476, 0.8709, 0.5, 0.9265, 0.533, 0.8673, 1.0, 0.07353, 0.8383, 0.04365, 0.8399, 0.03148, 0.533, 0.8673, 0.5, 0.9265, 0.5184, 0.865, 1.0, 0.07353, 0.8399, 0.03148, 0.8622, 0.01982, 0.5184, 0.865, 0.5, 0.9265, 0.5037, 0.864, 1.0, 0.07353, 0.8622, 0.01982, 0.9574, 0.01151, 0.5037, 0.864, 0.5, 0.9265, 0.489, 0.8643, 1.0, 0.07353, 0.9574, 0.01151, 1.105, 0.01482, 0.489, 0.8643, 0.5, 0.9265, 0.4743, 0.866, 1.0, 0.07353, 1.105, 0.01482, 1.153, 0.02552, 0.4743, 0.866, 0.5, 0.9265, 0.4597, 0.8689, 1.0, 0.07353, 1.153, 0.02552, 1.162, 0.03757, 0.4597, 0.8689, 0.5, 0.9265, 0.4452, 0.8732, 1.0, 0.07353, 1.162, 0.03757, 1.159, 0.04972, 0.4452, 0.8732, 0.5, 0.9265, 0.4308, 0.8786, 1.0, 0.07353, 1.159, 0.04972, 1.152, 0.06159, 0.4308, 0.8786, 0.5, 0.9265, 0.4167, 0.8852, 1.0, 0.07353, 1.152, 0.06159, 1.141, 0.07299, 0.4167, 0.8852, 0.5, 0.9265, 0.4029, 0.8929, 1.0, 0.07353, 1.141, 0.07299, 1.13, 0.08375, 0.3587, 0.8412, 0.4029, 0.8929, 0.3894, 0.9015, 0.3361, 0.8529, 0.2731, 0.3607, 0.2809, 0.4214, 0.2503, 0.4356, 0.2425, 0.3749, 0.3357, 0.784, 0.3587, 0.8412, 0.3361, 0.8529, 0.3093, 0.7968, 0.2637, 0.3003, 0.2731, 0.3607, 0.2425, 0.3749, 0.2333, 0.3146, 0.3212, 0.7248, 0.3357, 0.784, 0.3093, 0.7968, 0.293, 0.7382, 0.2512, 0.2406, 0.2637, 0.3003, 0.2333, 0.3146, 0.2214, 0.2548, 0.3108, 0.6647, 0.3212, 0.7248, 0.293, 0.7382, 0.2816, 0.6784, 0.2326, 0.1824, 0.2512, 0.2406, 0.2214, 0.2548, 0.2043, 0.1964, 0.3024, 0.6041, 0.3108, 0.6647, 0.2816, 0.6784, 0.2726, 0.618, 0.1998, 0.1277, 0.2326, 0.1824, 0.2043, 0.1964, 0.1755, 0.1409, 0.295, 0.5432, 0.3024, 0.6041, 0.2726, 0.618, 0.2648, 0.5573, 0.1297, 0.08375, 0.1998, 0.1277, 0.1755, 0.1409, 0.1171, 0.09377, 0.2881, 0.4823, 0.295, 0.5432, 0.2648, 0.5573, 0.2576, 0.4964, 0.4029, 0.8929, 0.5, 0.9265, 0.3894, 0.9015, 1.0, 0.07353, 1.13, 0.08375, 1.117, 0.09377, 0.2809, 0.4214, 0.2881, 0.4823, 0.2576, 0.4964, 0.2503, 0.4356])
me_sphere.materials.append(mat_material_001)
me_sphere.use_remesh_preserve_volume = False
me_sphere.use_remesh_preserve_attributes = False
me_sphere.use_mirror_vertex_groups = False
me_sphere.update()
me_cube_002 = bpy.data.meshes.new('Cube.002')
me_cube_002.from_pydata([(-1.0, -1.0, -1.0), (-1.0, -1.0, 1.0), (-1.0, 1.0, -1.0), (-1.0, 1.0, 1.0), (1.0, -1.0, -1.0), (1.0, -1.0, 1.0), (1.0, 1.0, -1.0), (1.0, 1.0, 1.0)], [], [(1, 3, 2, 0), (3, 7, 6, 2), (7, 5, 4, 6), (0, 2, 6, 4), (5, 7, 3, 1)])
me_cube_002.materials.append(mat_material)
me_cube_002.use_remesh_preserve_volume = False
me_cube_002.use_remesh_preserve_attributes = False
me_cube_002.use_mirror_vertex_groups = False
me_cube_002.update()

# ---- objects
ob_cube_001 = bpy.data.objects.new('Cube.001', me_cube)
ob_sphere = bpy.data.objects.new('Sphere', me_sphere)
ob_camera = bpy.data.objects.new('Camera', cam_camera_002)
ob_cube = bpy.data.objects.new('Cube', me_cube_002)
ob_lamp = bpy.data.objects.new('Lamp', light_lamp)

# ---- transforms, parenting, visibility, modifiers, constraints
ob_cube_001.location = (0.08246, -0.2003, -0.07076)
ob_cube_001.scale = (1.555, 1.555, 1.555)
ob_cube_001.lineart.crease_threshold = 0.0
ob_sphere.location = (0.01948, -0.0918, 0.05635)
ob_sphere.rotation_euler = (9.286, -2.885, 3.158)
ob_sphere.scale = (0.4644, 0.4644, 0.4644)
ob_sphere.lineart.crease_threshold = 0.0
ob_camera.location = (-0.1085, -5.455, -0.7854)
ob_camera.rotation_euler = (1.298, 2.539e-06, 0.5768)
ob_camera.lineart.crease_threshold = 0.0
_c = ob_camera.constraints.new('TRACK_TO'); _c.name = 'Track To'
_c.target = ob_sphere
ob_cube.location = (0.0246, -0.0738, 0.0)
ob_cube.scale = (1.795, 1.795, 1.795)
ob_cube.lineart.crease_threshold = 0.0
ob_lamp.location = (-0.09403, -0.2645, -0.08467)
ob_lamp.rotation_euler = (0.6503, 0.05522, 1.866)
ob_lamp.lock_rotations_4d = False
ob_lamp.empty_display_type = 'ARROWS'
ob_lamp.color = (0.0, 0.0, 0.0, 0.0)
ob_lamp.lineart.crease_threshold = 0.0

# ---- collection membership
col_collection_1.objects.link(ob_cube_001)
col_collection_1.objects.link(ob_sphere)
col_collection_1.objects.link(ob_camera)
col_collection_1.objects.link(ob_cube)
col_collection_1.objects.link(ob_lamp)

# ---- scene / render settings (as saved in the file)
scene.camera = ob_camera
scene.frame_start = 1; scene.frame_end = 140; scene.frame_set(127)
scene.render.engine = 'CYCLES'
scene.render.image_settings.color_mode = 'RGB'
scene.render.resolution_x = 1024
scene.render.resolution_y = 1024
scene.render.dither_intensity = 0.0
scene.render.film_transparent = True
scene.cycles.use_denoising = False
scene.cycles.samples = 50
scene.cycles.sampling_pattern = 'TABULATED_SOBOL'
scene.cycles.light_sampling_threshold = 0.0
scene.cycles.use_adaptive_sampling = False
scene.cycles.use_light_tree = False
scene.cycles.blur_glossy = 0.0
scene.cycles.pixel_filter_type = 'GAUSSIAN'
scene.cycles.sample_clamp_indirect = 0.03
scene.view_settings.view_transform = 'Standard'
bpy.context.view_layer.update()

